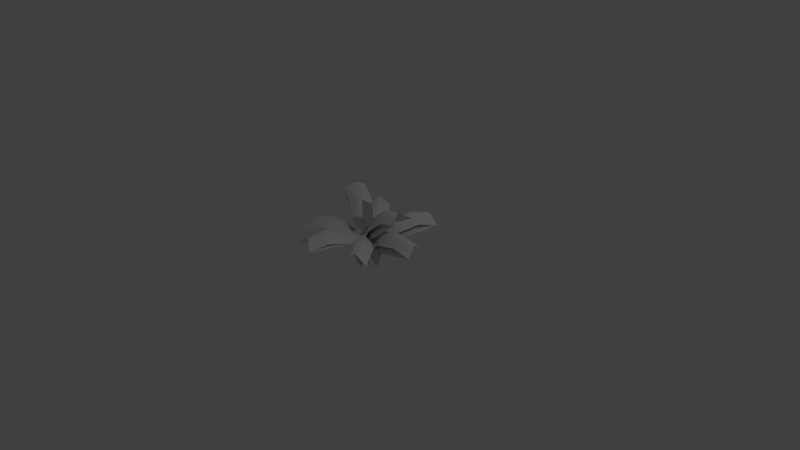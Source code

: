 # Source: TropicFern01.blend  (saved by Blender 2.79.0; exported with 4.5.12 LTS)
import bpy
from mathutils import Matrix  # noqa: F401  (used for matrix-valued properties, if any)

bpy.ops.wm.read_factory_settings(use_empty=True)
scene = bpy.context.scene
scene.name = 'Scene'

# ---- collections
col_collection_1 = bpy.data.collections.new('Collection 1'); scene.collection.children.link(col_collection_1)

# ---- materials (node trees are filled in below, after node groups)
mat_tropicfern01 = bpy.data.materials.new('TropicFern01')
mat_tropicfern01.alpha_threshold = 0.0
mat_tropicfern01.use_transparent_shadow = False
mat_tropicfern01.specular_color = (0.9, 0.9, 0.9)
mat_tropicfern01.roughness = 0.5
mat_tropicfern01.specular_intensity = 10.0
mat_fernsprout01 = bpy.data.materials.new('FernSprout01')
mat_fernsprout01.alpha_threshold = 0.0
mat_fernsprout01.use_transparent_shadow = False
mat_fernsprout01.specular_color = (0.9, 0.9, 0.9)
mat_fernsprout01.roughness = 0.5
mat_fernsprout01.specular_intensity = 10.0

# ---- material node trees

# ---- world
world_world = bpy.data.worlds.new('World'); scene.world = world_world
world_world.color = (0.05088, 0.05088, 0.05088)
world_world.use_sun_shadow = False
world_world.sun_shadow_jitter_overblur = 0.0
world_world.cycles.sampling_method = 'MANUAL'

# ---- cameras
cam_camera = bpy.data.cameras.new('Camera')
cam_camera.clip_end = 100.0
cam_camera.lens = 35.0
cam_camera.sensor_width = 32.0
cam_camera.sensor_height = 18.0
cam_camera.ortho_scale = 7.314
cam_camera.dof.focus_distance = 0.0
cam_camera.dof.aperture_fstop = 128.0

# ---- lights
light_environmentambientlight = bpy.data.lights.new('EnvironmentAmbientLight', 'SUN')
light_environmentambientlight.color = (0.0, 0.0, 0.0)
light_environmentambientlight.transmission_factor = 0.0
light_environmentambientlight.angle = 0.1993
light_environmentambientlight.energy = 1.0
light_environmentambientlight.shadow_buffer_clip_start = 0.5
light_environmentambientlight.shadow_soft_size = 0.1
light_environmentambientlight.shadow_cascade_max_distance = 1000.0
light_lamp = bpy.data.lights.new('Lamp', 'POINT')
light_lamp.transmission_factor = 0.0
light_lamp.cutoff_distance = 30.0
light_lamp.energy = 100.0
light_lamp.shadow_buffer_clip_start = 1.001
light_lamp.shadow_soft_size = 0.1
light_lamp.shadow_maximum_resolution = 0.006
light_lamp.use_absolute_resolution = True

# ---- meshes
me_tropicfern128 = bpy.data.meshes.new('TropicFern128')
me_tropicfern128.from_pydata([(0.0005408, 0.0005399, -0.001335), (0.3447, 0.4912, -0.8509), (0.2107, 0.1765, -0.08994), (-0.000935, 0.001135, -0.0004518), (-0.5357, 0.8545, -0.2589), (0.01209, 0.231, -0.1735), (0.001038, 0.001135, -5.821e-10), (0.595, 0.8545, -3.725e-07), (0.06462, 0.231, 0.1615), (-0.0003304, 0.0005399, 0.001402), (-0.2106, 0.4912, 0.8936), (-0.1945, 0.1765, 0.1211), (-0.000905, 0.0005066, -0.001136), (-0.5753, 0.4699, -0.7296), (0.02423, 0.1676, -0.2344), (0.0008792, 0.0005399, 0.001141), (0.5603, 0.4912, 0.7272), (-0.02878, 0.1765, 0.2273), (-0.001465, 0.0002635, 0.0003883), (-0.9619, 0.3124, 0.2475), (-0.2301, 0.1348, -0.1117), (0.001441, 0.0005399, -4.075e-10), (0.9181, 0.4912, -3.278e-07), (0.1625, 0.1765, 0.1615), (-0.3632, 0.3277, -0.2062), (0.1896, 0.4688, -0.1615), (-0.241, 0.4688, 0.0629), (0.3818, 0.3316, -0.1615), (0.06962, 0.3316, 0.4086), (-0.3817, 0.2632, 0.2584), (0.3609, 0.3316, 0.2038), (-0.006363, 0.3316, -0.4145), (-0.4853, 0.3211, -0.8676), (0.9715, 0.3486, 0.1615), (0.7074, 0.7517, 0.1615), (-0.3801, 0.3486, 0.9086), (-0.5666, 0.7517, -0.4532), (0.465, 0.3486, 0.8681), (0.5144, 0.3486, -0.8398), (-1.028, 0.1542, 0.1064), (0.1621, -0.1449, -0.05426), (-0.1744, -0.1037, 0.0951), (0.1444, -0.1449, 0.0915), (0.1156, -0.1037, -0.1615), (-0.1619, -0.141, 0.06402), (-0.1287, -0.1449, -0.1125), (0.01767, -0.1442, 0.1706), (0.05595, -0.1449, -0.1615), (-0.04776, 0.3338, -9.686e-08), (0.109, 0.3191, -1.043e-07), (0.04092, 0.3191, -0.101), (0.06652, 0.3191, 0.08634), (-0.025, 0.3191, 0.1061), (-0.06576, 0.3164, -0.09638), (0.04301, 0.3338, 0.02078), (-0.1643, 0.293, 0.02938), (-0.7091, 0.7497, -0.1633), (-0.7363, 0.3284, -0.6644), (0.7095, 0.7497, -0.1615), (0.2154, 0.3458, -0.962), (-0.0659, 0.3458, 0.9837), (0.7215, 0.3458, 0.6718), (-0.9428, 0.168, 0.4177), (0.9726, 0.3458, -0.1615), (0.1038, 0.8061, 0.003876), (0.1038, 0.2588, 0.003876), (-0.1151, 0.2588, 0.003876), (-0.1151, 0.8061, 0.003876), (0.06682, 0.229, -0.1615), (-0.1451, 0.1486, 0.1996), (-0.1304, 0.229, 0.1163), (-0.08831, 0.1737, -0.2122), (0.1197, 0.1737, 0.1962), (0.2277, 0.1737, 0.03094), (0.1635, 0.1737, -0.1615), (-0.2268, 0.1749, -0.03122), (-0.09442, -0.1421, 0.1421), (0.1703, -0.1421, 0.009746), (0.0549, -0.1421, 0.1615), (-0.1698, -0.1421, 0.01639), (-0.03185, -0.1017, -0.1948), (0.1134, -0.1017, 0.1615), (-0.06733, -0.158, -0.1407), (0.08908, -0.1483, -0.1392), (-0.289, 0.78, -0.1397), (0.321, 0.78, -2.98e-07), (-0.3991, 0.5343, -0.5165), (0.2403, 0.5493, -0.5933), (-0.7104, 0.4207, 0.1726), (0.6401, 0.5493, -2.98e-07), (-0.1468, 0.5493, 0.6231), (0.3907, 0.5493, 0.5071), (-0.06756, 0.5736, -0.03265), (0.07504, 0.5736, -1.788e-07), (0.3273, 0.477, -2.012e-07), (0.1229, 0.477, -0.3033), (0.1997, 0.477, 0.2592), (-0.07507, 0.477, 0.3185), (-0.4009, 0.4076, 0.08823), (-0.2021, 0.4692, -0.2714), (-0.6913, 0.2763, 0.3428), (0.6946, 0.4039, -0.1615)], [], [(31, 71, 50), (26, 70, 54), (25, 68, 48), (28, 72, 52), (24, 75, 53), (30, 73, 51), (29, 69, 55), (27, 74, 49), (86, 24, 99), (85, 25, 93), (84, 26, 92), (89, 27, 94), (90, 28, 97), (88, 29, 98), (91, 30, 96), (87, 31, 95), (14, 32, 86), (23, 33, 89), (8, 34, 85), (11, 35, 90), (5, 36, 84), (17, 37, 91), (2, 38, 87), (20, 39, 88), (15, 51, 73), (3, 54, 70), (9, 52, 72), (6, 48, 68), (12, 53, 75), (0, 50, 71), (18, 55, 69), (21, 49, 74), (85, 93, 8), (81, 8, 48), (89, 94, 23), (78, 23, 49), (87, 95, 2), (77, 2, 50), (91, 96, 17), (76, 17, 51), (90, 97, 11), (79, 11, 52), (86, 99, 14), (83, 14, 53), (84, 92, 5), (80, 5, 54), (88, 98, 20), (82, 20, 55), (56, 26, 84), (57, 24, 86), (58, 25, 85), (59, 31, 87), (60, 28, 90), (61, 30, 91), (62, 100, 88), (63, 101, 89), (68, 43, 6), (69, 46, 18), (70, 41, 3), (71, 45, 0), (72, 42, 9), (73, 40, 15), (74, 47, 21), (75, 44, 12), (51, 15, 76), (50, 0, 77), (49, 21, 78), (52, 9, 79), (54, 3, 80), (48, 6, 81), (55, 18, 82), (53, 12, 83), (84, 36, 4), (84, 4, 56), (85, 34, 7), (85, 7, 58), (86, 32, 13), (86, 13, 57), (87, 38, 1), (87, 1, 59), (88, 39, 19), (88, 19, 62), (89, 33, 22), (89, 22, 63), (90, 35, 10), (90, 10, 60), (91, 37, 16), (91, 16, 61), (92, 54, 5), (54, 92, 26), (93, 48, 8), (48, 93, 25), (94, 49, 23), (49, 94, 27), (95, 50, 2), (50, 95, 31), (96, 51, 17), (51, 96, 30), (97, 52, 11), (52, 97, 28), (98, 55, 20), (55, 98, 29), (99, 53, 14), (53, 99, 24), (29, 88, 100), (27, 89, 101), (66, 65, 64), (64, 67, 66)])
me_tropicfern128.polygons.foreach_set('use_smooth', [1, 1, 1, 1, 1, 1, 1, 1, 1, 1, 1, 1, 1, 1, 1, 1, 1, 1, 1, 1, 1, 1, 1, 1, 1, 1, 1, 1, 1, 1, 1, 1, 1, 1, 1, 1, 1, 1, 1, 1, 1, 1, 1, 1, 1, 1, 1, 1, 1, 1, 1, 1, 1, 1, 1, 1, 1, 1, 1, 1, 1, 1, 1, 1, 1, 1, 1, 1, 1, 1, 1, 1, 1, 1, 1, 1, 1, 1, 1, 1, 1, 1, 1, 1, 1, 1, 1, 1, 1, 1, 1, 1, 1, 1, 1, 1, 1, 1, 1, 1, 1, 1, 1, 1, 1, 1, 0, 0])
me_tropicfern128.polygons.foreach_set('material_index', [0, 0, 0, 0, 0, 0, 0, 0, 0, 0, 0, 0, 0, 0, 0, 0, 0, 0, 0, 0, 0, 0, 0, 0, 0, 0, 0, 0, 0, 0, 0, 0, 0, 0, 0, 0, 0, 0, 0, 0, 0, 0, 0, 0, 0, 0, 0, 0, 0, 0, 0, 0, 0, 0, 0, 0, 0, 0, 0, 0, 0, 0, 0, 0, 0, 0, 0, 0, 0, 0, 0, 0, 0, 0, 0, 0, 0, 0, 0, 0, 0, 0, 0, 0, 0, 0, 0, 0, 0, 0, 0, 0, 0, 0, 0, 0, 0, 0, 0, 0, 0, 0, 0, 0, 0, 0, 1, 1])
_uv = me_tropicfern128.uv_layers.new(name='geom-TropicFern128-map1')
_uv.uv.foreach_set('vector', [0.447, 0.6413, 0.1998, 0.6413, 0.2087, 0.5, 0.447, 0.6413, 0.1998, 0.6413, 0.2087, 0.5, 0.447, 0.6413, 0.1998, 0.6413, 0.2087, 0.5, 0.447, 0.6413, 0.1998, 0.6413, 0.2087, 0.5, 0.447, 0.6413, 0.1998, 0.6413, 0.2087, 0.5, 0.447, 0.6413, 0.1998, 0.6413, 0.2087, 0.5, 0.447, 0.6413, 0.1998, 0.6413, 0.2087, 0.5, 0.447, 0.6413, 0.1998, 0.6413, 0.2087, 0.5, 0.7513, 0.5, 0.447, 0.6413, 0.4559, 0.5, 0.7513, 0.5, 0.447, 0.6413, 0.4559, 0.5, 0.7513, 0.5, 0.447, 0.6413, 0.4559, 0.5, 0.7513, 0.5, 0.447, 0.6413, 0.4559, 0.5, 0.7513, 0.5, 0.447, 0.6413, 0.4559, 0.5, 0.7513, 0.5, 0.447, 0.6413, 0.4559, 0.5, 0.7513, 0.5, 0.447, 0.6413, 0.4559, 0.5, 0.7513, 0.5, 0.447, 0.6413, 0.4559, 0.5, 0.2, 0.3587, 0.9583, 0.3587, 0.7513, 0.5, 0.2, 0.3587, 0.9583, 0.3587, 0.7513, 0.5, 0.2, 0.3587, 0.9583, 0.3587, 0.7513, 0.5, 0.2, 0.3587, 0.9583, 0.3587, 0.7513, 0.5, 0.2, 0.3587, 0.9583, 0.3587, 0.7513, 0.5, 0.2, 0.3587, 0.9583, 0.3587, 0.7513, 0.5, 0.2, 0.3587, 0.9583, 0.3587, 0.7513, 0.5, 0.2, 0.3587, 0.9583, 0.3587, 0.7513, 0.5, -0.00509, 0.5, 0.2087, 0.5, 0.1998, 0.6413, -0.00509, 0.5, 0.2087, 0.5, 0.1998, 0.6413, -0.00509, 0.5, 0.2087, 0.5, 0.1998, 0.6413, -0.00509, 0.5, 0.2087, 0.5, 0.1998, 0.6413, -0.00509, 0.5, 0.2087, 0.5, 0.1998, 0.6413, -0.00509, 0.5, 0.2087, 0.5, 0.1998, 0.6413, -0.00509, 0.5, 0.2087, 0.5, 0.1998, 0.6413, -0.00509, 0.5, 0.2087, 0.5, 0.1998, 0.6413, 0.7513, 0.5, 0.4559, 0.5, 0.2, 0.3587, -0.01382, 0.3587, 0.2, 0.3587, 0.2087, 0.5, 0.7513, 0.5, 0.4559, 0.5, 0.2, 0.3587, -0.01382, 0.3587, 0.2, 0.3587, 0.2087, 0.5, 0.7513, 0.5, 0.4559, 0.5, 0.2, 0.3587, -0.01382, 0.3587, 0.2, 0.3587, 0.2087, 0.5, 0.7513, 0.5, 0.4559, 0.5, 0.2, 0.3587, -0.01382, 0.3587, 0.2, 0.3587, 0.2087, 0.5, 0.7513, 0.5, 0.4559, 0.5, 0.2, 0.3587, -0.01382, 0.3587, 0.2, 0.3587, 0.2087, 0.5, 0.7513, 0.5, 0.4559, 0.5, 0.2, 0.3587, -0.01382, 0.3587, 0.2, 0.3587, 0.2087, 0.5, 0.7513, 0.5, 0.4559, 0.5, 0.2, 0.3587, -0.01382, 0.3587, 0.2, 0.3587, 0.2087, 0.5, 0.7513, 0.5, 0.4559, 0.5, 0.2, 0.3587, -0.01382, 0.3587, 0.2, 0.3587, 0.2087, 0.5, 0.9581, 0.6413, 0.447, 0.6413, 0.7513, 0.5, 0.9581, 0.6413, 0.447, 0.6413, 0.7513, 0.5, 0.9581, 0.6413, 0.447, 0.6413, 0.7513, 0.5, 0.9581, 0.6413, 0.447, 0.6413, 0.7513, 0.5, 0.9581, 0.6413, 0.447, 0.6413, 0.7513, 0.5, 0.9581, 0.6413, 0.447, 0.6413, 0.7513, 0.5, 0.9581, 0.6413, 0.7424, 0.6413, 0.7513, 0.5, 0.9581, 0.6413, 0.7424, 0.6413, 0.7513, 0.5, 0.1998, 0.6413, -0.01399, 0.6413, -0.00509, 0.5, 0.1998, 0.6413, -0.01399, 0.6413, -0.00509, 0.5, 0.1998, 0.6413, -0.01399, 0.6413, -0.00509, 0.5, 0.1998, 0.6413, -0.01399, 0.6413, -0.00509, 0.5, 0.1998, 0.6413, -0.01399, 0.6413, -0.00509, 0.5, 0.1998, 0.6413, -0.01399, 0.6413, -0.00509, 0.5, 0.1998, 0.6413, -0.01399, 0.6413, -0.00509, 0.5, 0.1998, 0.6413, -0.01399, 0.6413, -0.00509, 0.5, 0.2087, 0.5, -0.00509, 0.5, -0.01382, 0.3587, 0.2087, 0.5, -0.00509, 0.5, -0.01382, 0.3587, 0.2087, 0.5, -0.00509, 0.5, -0.01382, 0.3587, 0.2087, 0.5, -0.00509, 0.5, -0.01382, 0.3587, 0.2087, 0.5, -0.00509, 0.5, -0.01382, 0.3587, 0.2087, 0.5, -0.00509, 0.5, -0.01382, 0.3587, 0.2087, 0.5, -0.00509, 0.5, -0.01382, 0.3587, 0.2087, 0.5, -0.00509, 0.5, -0.01382, 0.3587, 0.7513, 0.5, 0.9583, 0.3587, 0.967, 0.5, 0.7513, 0.5, 0.967, 0.5, 0.9581, 0.6413, 0.7513, 0.5, 0.9583, 0.3587, 0.967, 0.5, 0.7513, 0.5, 0.967, 0.5, 0.9581, 0.6413, 0.7513, 0.5, 0.9583, 0.3587, 0.967, 0.5, 0.7513, 0.5, 0.967, 0.5, 0.9581, 0.6413, 0.7513, 0.5, 0.9583, 0.3587, 0.967, 0.5, 0.7513, 0.5, 0.967, 0.5, 0.9581, 0.6413, 0.7513, 0.5, 0.9583, 0.3587, 0.967, 0.5, 0.7513, 0.5, 0.967, 0.5, 0.9581, 0.6413, 0.7513, 0.5, 0.9583, 0.3587, 0.967, 0.5, 0.7513, 0.5, 0.967, 0.5, 0.9581, 0.6413, 0.7513, 0.5, 0.9583, 0.3587, 0.967, 0.5, 0.7513, 0.5, 0.967, 0.5, 0.9581, 0.6413, 0.7513, 0.5, 0.9583, 0.3587, 0.967, 0.5, 0.7513, 0.5, 0.967, 0.5, 0.9581, 0.6413, 0.4559, 0.5, 0.2087, 0.5, 0.2, 0.3587, 0.2087, 0.5, 0.4559, 0.5, 0.447, 0.6413, 0.4559, 0.5, 0.2087, 0.5, 0.2, 0.3587, 0.2087, 0.5, 0.4559, 0.5, 0.447, 0.6413, 0.4559, 0.5, 0.2087, 0.5, 0.2, 0.3587, 0.2087, 0.5, 0.4559, 0.5, 0.447, 0.6413, 0.4559, 0.5, 0.2087, 0.5, 0.2, 0.3587, 0.2087, 0.5, 0.4559, 0.5, 0.447, 0.6413, 0.4559, 0.5, 0.2087, 0.5, 0.2, 0.3587, 0.2087, 0.5, 0.4559, 0.5, 0.447, 0.6413, 0.4559, 0.5, 0.2087, 0.5, 0.2, 0.3587, 0.2087, 0.5, 0.4559, 0.5, 0.447, 0.6413, 0.4559, 0.5, 0.2087, 0.5, 0.2, 0.3587, 0.2087, 0.5, 0.4559, 0.5, 0.447, 0.6413, 0.4559, 0.5, 0.2087, 0.5, 0.2, 0.3587, 0.2087, 0.5, 0.4559, 0.5, 0.447, 0.6413, 0.447, 0.6413, 0.7513, 0.5, 0.7424, 0.6413, 0.447, 0.6413, 0.7513, 0.5, 0.7424, 0.6413, 0.0004995, 0.0004996, 0.9995, 0.0004995, 0.9995, 0.9995, 0.9995, 0.9995, 0.0005001, 0.9995, 0.0004995, 0.0004996])
_ca = me_tropicfern128.color_attributes.new('geom-TropicFern128-map0', 'BYTE_COLOR', 'CORNER')
_ca.data.foreach_set('color', [0.0, 0.0, 1.0, 1.0, 1.0, 0.001821, 0.001821, 1.0, 0.0, 1.0, 0.0, 1.0, 0.0, 0.0, 1.0, 1.0, 1.0, 0.001821, 0.001821, 1.0, 0.0, 1.0, 0.0, 1.0, 0.0, 0.0, 1.0, 1.0, 1.0, 0.001821, 0.001821, 1.0, 0.0, 1.0, 0.0, 1.0, 0.0, 0.0, 1.0, 1.0, 1.0, 0.001821, 0.001821, 1.0, 0.0, 1.0, 0.0, 1.0, 0.0, 0.0, 1.0, 1.0, 1.0, 0.001821, 0.001821, 1.0, 0.0, 1.0, 0.0, 1.0, 0.0, 0.0, 1.0, 1.0, 1.0, 0.001821, 0.001821, 1.0, 0.0, 1.0, 0.0, 1.0, 0.0, 0.0, 1.0, 1.0, 1.0, 0.001821, 0.001821, 1.0, 0.0, 1.0, 0.0, 1.0, 0.0, 0.0, 1.0, 1.0, 1.0, 0.001821, 0.001821, 1.0, 0.0, 1.0, 0.0, 1.0, 0.0, 1.0, 0.0, 1.0, 0.0, 0.0, 1.0, 1.0, 0.0, 0.8963, 0.003677, 1.0, 0.0, 1.0, 0.0, 1.0, 0.0, 0.0, 1.0, 1.0, 0.0, 0.8963, 0.003677, 1.0, 0.0, 1.0, 0.0, 1.0, 0.0, 0.0, 1.0, 1.0, 0.0, 0.8963, 0.003677, 1.0, 0.0, 1.0, 0.0, 1.0, 0.0, 0.0, 1.0, 1.0, 0.0, 0.8963, 0.003677, 1.0, 0.0, 1.0, 0.0, 1.0, 0.0, 0.0, 1.0, 1.0, 0.0, 0.8963, 0.003677, 1.0, 0.0, 1.0, 0.0, 1.0, 0.0, 0.0, 1.0, 1.0, 0.0, 0.8963, 0.003677, 1.0, 0.0, 1.0, 0.0, 1.0, 0.0, 0.0, 1.0, 1.0, 0.0, 0.8963, 0.003677, 1.0, 0.0, 1.0, 0.0, 1.0, 0.0, 0.0, 1.0, 1.0, 0.0, 0.8963, 0.003677, 1.0, 0.0, 0.0, 1.0, 1.0, 0.0, 0.0, 1.0, 1.0, 0.0, 1.0, 0.0, 1.0, 0.0, 0.0, 1.0, 1.0, 0.0, 0.0, 1.0, 1.0, 0.0, 1.0, 0.0, 1.0, 0.0, 0.0, 1.0, 1.0, 0.0, 0.0, 1.0, 1.0, 0.0, 1.0, 0.0, 1.0, 0.0, 0.0, 1.0, 1.0, 0.0, 0.0, 1.0, 1.0, 0.0, 1.0, 0.0, 1.0, 0.0, 0.0, 1.0, 1.0, 0.0, 0.0, 1.0, 1.0, 0.0, 1.0, 0.0, 1.0, 0.0, 0.0, 1.0, 1.0, 0.0, 0.0, 1.0, 1.0, 0.0, 1.0, 0.0, 1.0, 0.0, 0.0, 1.0, 1.0, 0.0, 0.0, 1.0, 1.0, 0.0, 1.0, 0.0, 1.0, 0.0, 0.0, 1.0, 1.0, 0.0, 0.0, 1.0, 1.0, 0.0, 1.0, 0.0, 1.0, 1.0, 0.0, 0.0, 1.0, 0.0, 1.0, 0.0, 1.0, 1.0, 0.001821, 0.001821, 1.0, 1.0, 0.0, 0.0, 1.0, 0.0, 1.0, 0.0, 1.0, 1.0, 0.001821, 0.001821, 1.0, 1.0, 0.0, 0.0, 1.0, 0.0, 1.0, 0.0, 1.0, 1.0, 0.001821, 0.001821, 1.0, 1.0, 0.0, 0.0, 1.0, 0.0, 1.0, 0.0, 1.0, 1.0, 0.001821, 0.001821, 1.0, 1.0, 0.0, 0.0, 1.0, 0.0, 1.0, 0.0, 1.0, 1.0, 0.001821, 0.001821, 1.0, 1.0, 0.0, 0.0, 1.0, 0.0, 1.0, 0.0, 1.0, 1.0, 0.001821, 0.001821, 1.0, 1.0, 0.0, 0.0, 1.0, 0.0, 1.0, 0.0, 1.0, 1.0, 0.001821, 0.001821, 1.0, 1.0, 0.0, 0.0, 1.0, 0.0, 1.0, 0.0, 1.0, 1.0, 0.001821, 0.001821, 1.0, 0.0, 1.0, 0.0, 1.0, 0.0, 0.8963, 0.003677, 1.0, 0.0, 0.0, 1.0, 1.0, 1.0, 0.0, 0.0, 1.0, 0.0, 0.0, 1.0, 1.0, 0.0, 1.0, 0.0, 1.0, 0.0, 1.0, 0.0, 1.0, 0.0, 0.8963, 0.003677, 1.0, 0.0, 0.0, 1.0, 1.0, 1.0, 0.0, 0.0, 1.0, 0.0, 0.0, 1.0, 1.0, 0.0, 1.0, 0.0, 1.0, 0.0, 1.0, 0.0, 1.0, 0.0, 0.8963, 0.003677, 1.0, 0.0, 0.0, 1.0, 1.0, 1.0, 0.0, 0.0, 1.0, 0.0, 0.0, 1.0, 1.0, 0.0, 1.0, 0.0, 1.0, 0.0, 1.0, 0.0, 1.0, 0.0, 0.8963, 0.003677, 1.0, 0.0, 0.0, 1.0, 1.0, 1.0, 0.0, 0.0, 1.0, 0.0, 0.0, 1.0, 1.0, 0.0, 1.0, 0.0, 1.0, 0.0, 1.0, 0.0, 1.0, 0.0, 0.8963, 0.003677, 1.0, 0.0, 0.0, 1.0, 1.0, 1.0, 0.0, 0.0, 1.0, 0.0, 0.0, 1.0, 1.0, 0.0, 1.0, 0.0, 1.0, 0.0, 1.0, 0.0, 1.0, 0.0, 0.8963, 0.003677, 1.0, 0.0, 0.0, 1.0, 1.0, 1.0, 0.0, 0.0, 1.0, 0.0, 0.0, 1.0, 1.0, 0.0, 1.0, 0.0, 1.0, 0.0, 1.0, 0.0, 1.0, 0.0, 0.8963, 0.003677, 1.0, 0.0, 0.0, 1.0, 1.0, 1.0, 0.0, 0.0, 1.0, 0.0, 0.0, 1.0, 1.0, 0.0, 1.0, 0.0, 1.0, 0.0, 1.0, 0.0, 1.0, 0.0, 0.8963, 0.003677, 1.0, 0.0, 0.0, 1.0, 1.0, 1.0, 0.0, 0.0, 1.0, 0.0, 0.0, 1.0, 1.0, 0.0, 1.0, 0.0, 1.0, 0.0, 0.0, 1.0, 1.0, 0.0, 0.0, 1.0, 1.0, 0.0, 1.0, 0.0, 1.0, 0.0, 0.0, 1.0, 1.0, 0.0, 0.0, 1.0, 1.0, 0.0, 1.0, 0.0, 1.0, 0.0, 0.0, 1.0, 1.0, 0.0, 0.0, 1.0, 1.0, 0.0, 1.0, 0.0, 1.0, 0.0, 0.0, 1.0, 1.0, 0.0, 0.0, 1.0, 1.0, 0.0, 1.0, 0.0, 1.0, 0.0, 0.0, 1.0, 1.0, 0.0, 0.0, 1.0, 1.0, 0.0, 1.0, 0.0, 1.0, 0.0, 0.0, 1.0, 1.0, 0.0, 0.0, 1.0, 1.0, 0.0, 1.0, 0.0, 1.0, 0.0, 0.0, 1.0, 1.0, 0.0, 0.0, 1.0, 1.0, 0.0, 1.0, 0.0, 1.0, 0.0, 0.0, 1.0, 1.0, 0.0, 0.0, 1.0, 1.0, 0.0, 1.0, 0.0, 1.0, 1.0, 0.001821, 0.001821, 1.0, 1.0, 0.0, 0.0, 1.0, 1.0, 0.0, 0.0, 1.0, 1.0, 0.001821, 0.001821, 1.0, 1.0, 0.0, 0.0, 1.0, 1.0, 0.0, 0.0, 1.0, 1.0, 0.001821, 0.001821, 1.0, 1.0, 0.0, 0.0, 1.0, 1.0, 0.0, 0.0, 1.0, 1.0, 0.001821, 0.001821, 1.0, 1.0, 0.0, 0.0, 1.0, 1.0, 0.0, 0.0, 1.0, 1.0, 0.001821, 0.001821, 1.0, 1.0, 0.0, 0.0, 1.0, 1.0, 0.0, 0.0, 1.0, 1.0, 0.001821, 0.001821, 1.0, 1.0, 0.0, 0.0, 1.0, 1.0, 0.0, 0.0, 1.0, 1.0, 0.001821, 0.001821, 1.0, 1.0, 0.0, 0.0, 1.0, 1.0, 0.0, 0.0, 1.0, 1.0, 0.001821, 0.001821, 1.0, 1.0, 0.0, 0.0, 1.0, 1.0, 0.0, 0.0, 1.0, 0.0, 1.0, 0.0, 1.0, 1.0, 0.0, 0.0, 1.0, 1.0, 0.0, 0.0, 1.0, 0.0, 1.0, 0.0, 1.0, 1.0, 0.0, 0.0, 1.0, 1.0, 0.0, 0.0, 1.0, 0.0, 1.0, 0.0, 1.0, 1.0, 0.0, 0.0, 1.0, 1.0, 0.0, 0.0, 1.0, 0.0, 1.0, 0.0, 1.0, 1.0, 0.0, 0.0, 1.0, 1.0, 0.0, 0.0, 1.0, 0.0, 1.0, 0.0, 1.0, 1.0, 0.0, 0.0, 1.0, 1.0, 0.0, 0.0, 1.0, 0.0, 1.0, 0.0, 1.0, 1.0, 0.0, 0.0, 1.0, 1.0, 0.0, 0.0, 1.0, 0.0, 1.0, 0.0, 1.0, 1.0, 0.0, 0.0, 1.0, 1.0, 0.0, 0.0, 1.0, 0.0, 1.0, 0.0, 1.0, 1.0, 0.0, 0.0, 1.0, 1.0, 0.0, 0.0, 1.0, 0.0, 1.0, 0.0, 1.0, 0.0, 0.0, 1.0, 1.0, 0.0003035, 0.6172, 0.0319, 1.0, 0.0, 1.0, 0.0, 1.0, 0.0003035, 0.6172, 0.0319, 1.0, 0.0, 0.0, 1.0, 1.0, 0.0, 1.0, 0.0, 1.0, 0.0, 0.0, 1.0, 1.0, 0.0003035, 0.6172, 0.0319, 1.0, 0.0, 1.0, 0.0, 1.0, 0.0003035, 0.6172, 0.0319, 1.0, 0.0, 0.0, 1.0, 1.0, 0.0, 1.0, 0.0, 1.0, 0.0, 0.0, 1.0, 1.0, 0.0003035, 0.6172, 0.0319, 1.0, 0.0, 1.0, 0.0, 1.0, 0.0003035, 0.6172, 0.0319, 1.0, 0.0, 0.0, 1.0, 1.0, 0.0, 1.0, 0.0, 1.0, 0.0, 0.0, 1.0, 1.0, 0.0003035, 0.6172, 0.0319, 1.0, 0.0, 1.0, 0.0, 1.0, 0.0003035, 0.6172, 0.0319, 1.0, 0.0, 0.0, 1.0, 1.0, 0.0, 1.0, 0.0, 1.0, 0.0, 0.0, 1.0, 1.0, 0.0003035, 0.6172, 0.0319, 1.0, 0.0, 1.0, 0.0, 1.0, 0.0003035, 0.6172, 0.0319, 1.0, 0.0, 0.0, 1.0, 1.0, 0.0, 1.0, 0.0, 1.0, 0.0, 0.0, 1.0, 1.0, 0.0003035, 0.6172, 0.0319, 1.0, 0.0, 1.0, 0.0, 1.0, 0.0003035, 0.6172, 0.0319, 1.0, 0.0, 0.0, 1.0, 1.0, 0.0, 1.0, 0.0, 1.0, 0.0, 0.0, 1.0, 1.0, 0.0003035, 0.6172, 0.0319, 1.0, 0.0, 1.0, 0.0, 1.0, 0.0003035, 0.6172, 0.0319, 1.0, 0.0, 0.0, 1.0, 1.0, 0.0, 1.0, 0.0, 1.0, 0.0, 0.0, 1.0, 1.0, 0.0003035, 0.6172, 0.0319, 1.0, 0.0, 1.0, 0.0, 1.0, 0.0003035, 0.6172, 0.0319, 1.0, 0.0, 0.0, 1.0, 1.0, 0.0, 0.8963, 0.003677, 1.0, 0.0, 1.0, 0.0, 1.0, 0.0, 0.0, 1.0, 1.0, 0.0, 1.0, 0.0, 1.0, 0.0, 0.8963, 0.003677, 1.0, 0.0, 0.0, 1.0, 1.0, 0.0, 0.8963, 0.003677, 1.0, 0.0, 1.0, 0.0, 1.0, 0.0, 0.0, 1.0, 1.0, 0.0, 1.0, 0.0, 1.0, 0.0, 0.8963, 0.003677, 1.0, 0.0, 0.0, 1.0, 1.0, 0.0, 0.8963, 0.003677, 1.0, 0.0, 1.0, 0.0, 1.0, 0.0, 0.0, 1.0, 1.0, 0.0, 1.0, 0.0, 1.0, 0.0, 0.8963, 0.003677, 1.0, 0.0, 0.0, 1.0, 1.0, 0.0, 0.8963, 0.003677, 1.0, 0.0, 1.0, 0.0, 1.0, 0.0, 0.0, 1.0, 1.0, 0.0, 1.0, 0.0, 1.0, 0.0, 0.8963, 0.003677, 1.0, 0.0, 0.0, 1.0, 1.0, 0.0, 0.8963, 0.003677, 1.0, 0.0, 1.0, 0.0, 1.0, 0.0, 0.0, 1.0, 1.0, 0.0, 1.0, 0.0, 1.0, 0.0, 0.8963, 0.003677, 1.0, 0.0, 0.0, 1.0, 1.0, 0.0, 0.8963, 0.003677, 1.0, 0.0, 1.0, 0.0, 1.0, 0.0, 0.0, 1.0, 1.0, 0.0, 1.0, 0.0, 1.0, 0.0, 0.8963, 0.003677, 1.0, 0.0, 0.0, 1.0, 1.0, 0.0, 0.8963, 0.003677, 1.0, 0.0, 1.0, 0.0, 1.0, 0.0, 0.0, 1.0, 1.0, 0.0, 1.0, 0.0, 1.0, 0.0, 0.8963, 0.003677, 1.0, 0.0, 0.0, 1.0, 1.0, 0.0, 0.8963, 0.003677, 1.0, 0.0, 1.0, 0.0, 1.0, 0.0, 0.0, 1.0, 1.0, 0.0, 1.0, 0.0, 1.0, 0.0, 0.8963, 0.003677, 1.0, 0.0, 0.0, 1.0, 1.0, 0.0, 0.0, 1.0, 1.0, 0.0, 1.0, 0.0, 1.0, 0.0, 0.0, 1.0, 1.0, 0.0, 0.0, 1.0, 1.0, 0.0, 1.0, 0.0, 1.0, 0.0, 0.0, 1.0, 1.0, 1.0, 1.0, 1.0, 1.0, 1.0, 1.0, 1.0, 1.0, 1.0, 1.0, 1.0, 1.0, 1.0, 1.0, 1.0, 1.0, 1.0, 1.0, 1.0, 1.0, 1.0, 1.0, 1.0, 1.0])
me_tropicfern128.materials.append(mat_tropicfern01)
me_tropicfern128.materials.append(mat_fernsprout01)
me_tropicfern128.use_remesh_preserve_volume = False
me_tropicfern128.use_remesh_preserve_attributes = False
me_tropicfern128.use_mirror_vertex_groups = False
me_tropicfern128.update()
me_tropicfern256 = bpy.data.meshes.new('TropicFern256')
me_tropicfern256.from_pydata([(-0.03185, -0.1017, -0.1948), (0.01209, 0.231, -0.1735), (-0.09848, 0.4708, -0.227), (-0.3199, 0.6772, -0.334), (-0.5666, 0.7517, -0.4532), (-0.01242, -0.04624, -0.09569), (0.03152, 0.2865, -0.07445), (-0.07905, 0.5262, -0.1279), (-0.3005, 0.7327, -0.2349), (-0.5472, 0.8071, -0.3541), (-0.000935, 0.001135, -0.0004518), (0.04301, 0.3338, 0.02078), (-0.06756, 0.5736, -0.03265), (-0.289, 0.78, -0.1397), (-0.5357, 0.8545, -0.2589), (-0.08861, -0.05225, 0.04686), (-0.04467, 0.2804, 0.0681), (-0.1552, 0.5202, 0.01466), (-0.3767, 0.7267, -0.09235), (-0.6234, 0.8011, -0.2116), (-0.1744, -0.1037, 0.0951), (-0.1304, 0.229, 0.1163), (-0.241, 0.4688, 0.0629), (-0.4624, 0.6752, -0.04411), (-0.7091, 0.7497, -0.1633), (0.08908, -0.1483, -0.1392), (0.02423, 0.1676, -0.2344), (-0.1122, 0.3204, -0.4094), (-0.3091, 0.3855, -0.6545), (-0.4853, 0.3211, -0.8676), (0.04547, -0.06824, -0.06873), (-0.01938, 0.2476, -0.164), (-0.1558, 0.4004, -0.339), (-0.3528, 0.4655, -0.5841), (-0.5289, 0.4012, -0.7972), (-0.000905, 0.0005066, -0.001136), (-0.06576, 0.3164, -0.09638), (-0.2021, 0.4692, -0.2714), (-0.3991, 0.5343, -0.5165), (-0.5753, 0.4699, -0.7296), (-0.08175, -0.07161, 0.0311), (-0.1466, 0.2443, -0.06414), (-0.283, 0.3971, -0.2392), (-0.48, 0.4622, -0.4842), (-0.6562, 0.3978, -0.6974), (-0.1619, -0.141, 0.06402), (-0.2268, 0.1749, -0.03122), (-0.3632, 0.3277, -0.2062), (-0.5602, 0.3928, -0.4513), (-0.7363, 0.3284, -0.6644), (0.1703, -0.1421, 0.009746), (0.2107, 0.1765, -0.08994), (0.2926, 0.3344, -0.2922), (0.4101, 0.4067, -0.5822), (0.5144, 0.3486, -0.8398), (0.08463, -0.06518, 0.00615), (0.125, 0.2534, -0.09354), (0.207, 0.4113, -0.2958), (0.3244, 0.4836, -0.5858), (0.4288, 0.4255, -0.8434), (0.0005408, 0.0005399, -0.001335), (0.04092, 0.3191, -0.101), (0.1229, 0.477, -0.3033), (0.2403, 0.5493, -0.5933), (0.3447, 0.4912, -0.8509), (-0.06388, -0.07351, -0.05738), (-0.0235, 0.2451, -0.1571), (0.05844, 0.403, -0.3594), (0.1759, 0.4752, -0.6493), (0.2802, 0.4172, -0.9069), (-0.1287, -0.1449, -0.1125), (-0.08831, 0.1737, -0.2122), (-0.006363, 0.3316, -0.4145), (0.1111, 0.4039, -0.7045), (0.2154, 0.3458, -0.962), (0.1134, -0.1017, 0.1615), (0.06462, 0.231, 0.1615), (0.1874, 0.4708, 0.1615), (0.4334, 0.6772, 0.1615), (0.7074, 0.7517, 0.1615), (0.05282, -0.04624, 0.08075), (0.004019, 0.2865, 0.08075), (0.1268, 0.5262, 0.08075), (0.3728, 0.7327, 0.08075), (0.6467, 0.8071, 0.08075), (0.001038, 0.001135, -5.821e-10), (-0.04776, 0.3338, -9.686e-08), (0.07504, 0.5736, -1.788e-07), (0.321, 0.78, -2.98e-07), (0.595, 0.8545, -3.725e-07), (0.05939, -0.05225, -0.08075), (0.01059, 0.2804, -0.08075), (0.1334, 0.5202, -0.08075), (0.3793, 0.7267, -0.08075), (0.6533, 0.8011, -0.08075), (0.1156, -0.1037, -0.1615), (0.06682, 0.229, -0.1615), (0.1896, 0.4688, -0.1615), (0.4356, 0.6752, -0.1615), (0.7095, 0.7497, -0.1615), (0.0549, -0.1421, 0.1615), (0.1625, 0.1765, 0.1615), (0.3807, 0.3344, 0.1615), (0.6936, 0.4067, 0.1615), (0.9715, 0.3486, 0.1615), (0.02607, -0.06518, 0.08075), (0.1336, 0.2534, 0.08075), (0.3519, 0.4113, 0.08075), (0.6648, 0.4836, 0.08075), (0.9427, 0.4255, 0.08075), (0.001441, 0.0005399, -4.075e-10), (0.109, 0.3191, -1.043e-07), (0.3273, 0.477, -2.012e-07), (0.6401, 0.5493, -2.98e-07), (0.9181, 0.4912, -3.278e-07), (0.0292, -0.07351, -0.08075), (0.1368, 0.2451, -0.08075), (0.355, 0.403, -0.08075), (0.6679, 0.4752, -0.08075), (0.9458, 0.4172, -0.08075), (0.05595, -0.1449, -0.1615), (0.1635, 0.1737, -0.1615), (0.3818, 0.3316, -0.1615), (0.6946, 0.4039, -0.1615), (0.9726, 0.3458, -0.1615), (-0.09442, -0.1421, 0.1421), (-0.02878, 0.1765, 0.2273), (0.1044, 0.3344, 0.4002), (0.2954, 0.4067, 0.648), (0.465, 0.3486, 0.8681), (-0.04805, -0.06518, 0.06994), (0.01759, 0.2534, 0.1551), (0.1508, 0.4113, 0.328), (0.3418, 0.4836, 0.5759), (0.5114, 0.4255, 0.796), (0.0008792, 0.0005399, 0.001141), (0.06652, 0.3191, 0.08634), (0.1997, 0.477, 0.2592), (0.3907, 0.5493, 0.5071), (0.5603, 0.4912, 0.7272), (0.08179, -0.07351, -0.02616), (0.1474, 0.2451, 0.05904), (0.2807, 0.403, 0.2319), (0.4716, 0.4752, 0.4798), (0.6412, 0.4172, 0.6999), (0.1621, -0.1449, -0.05426), (0.2277, 0.1737, 0.03094), (0.3609, 0.3316, 0.2038), (0.5519, 0.4039, 0.4517), (0.7215, 0.3458, 0.6718), (-0.1698, -0.1421, 0.01639), (-0.1945, 0.1765, 0.1211), (-0.2445, 0.3344, 0.3335), (-0.3163, 0.4067, 0.638), (-0.3801, 0.3486, 0.9086), (-0.08458, -0.06518, 0.006854), (-0.1093, 0.2534, 0.1115), (-0.1593, 0.4113, 0.324), (-0.2311, 0.4836, 0.6285), (-0.2948, 0.4255, 0.899), (-0.0003304, 0.0005399, 0.001402), (-0.025, 0.3191, 0.1061), (-0.07507, 0.477, 0.3185), (-0.1468, 0.5493, 0.6231), (-0.2106, 0.4912, 0.8936), (0.0719, -0.07351, 0.04694), (0.04723, 0.2451, 0.1516), (-0.002841, 0.403, 0.3641), (-0.07461, 0.4752, 0.6686), (-0.1384, 0.4172, 0.9391), (0.1444, -0.1449, 0.0915), (0.1197, 0.1737, 0.1962), (0.06962, 0.3316, 0.4086), (-0.002144, 0.4039, 0.7132), (-0.0659, 0.3458, 0.9837), (-0.06733, -0.158, -0.1407), (-0.2301, 0.1348, -0.1117), (-0.4667, 0.2494, -0.05289), (-0.7763, 0.2625, 0.03146), (-1.028, 0.1542, 0.1064), (-0.03349, -0.07296, -0.07073), (-0.1963, 0.2198, -0.04174), (-0.4329, 0.3344, 0.0171), (-0.7424, 0.3475, 0.1014), (-0.994, 0.2391, 0.1764), (-0.001465, 0.0002635, 0.0003883), (-0.1643, 0.293, 0.02938), (-0.4009, 0.4076, 0.08823), (-0.7104, 0.4207, 0.1726), (-0.9619, 0.3124, 0.2475), (0.007884, -0.07337, 0.08563), (-0.1549, 0.2194, 0.1146), (-0.3915, 0.334, 0.1735), (-0.7011, 0.3471, 0.2578), (-0.9526, 0.2387, 0.3327), (0.01767, -0.1442, 0.1706), (-0.1451, 0.1486, 0.1996), (-0.3817, 0.2632, 0.2584), (-0.6913, 0.2763, 0.3428), (-0.9428, 0.168, 0.4177), (-0.1151, 0.2588, 0.003876), (0.1038, 0.2588, 0.003876), (-0.1151, 0.8061, 0.003876), (0.1038, 0.8061, 0.003876)], [], [(0, 1, 6), (6, 5, 0), (1, 2, 7), (7, 6, 1), (2, 3, 8), (8, 7, 2), (3, 4, 9), (9, 8, 3), (5, 6, 11), (11, 10, 5), (6, 7, 12), (12, 11, 6), (7, 8, 13), (13, 12, 7), (8, 9, 14), (14, 13, 8), (10, 11, 16), (16, 15, 10), (11, 12, 17), (17, 16, 11), (12, 13, 18), (18, 17, 12), (13, 14, 19), (19, 18, 13), (15, 16, 21), (21, 20, 15), (16, 17, 22), (22, 21, 16), (17, 18, 23), (23, 22, 17), (18, 19, 24), (24, 23, 18), (25, 26, 31), (31, 30, 25), (26, 27, 32), (32, 31, 26), (27, 28, 33), (33, 32, 27), (28, 29, 34), (34, 33, 28), (30, 31, 36), (36, 35, 30), (31, 32, 37), (37, 36, 31), (32, 33, 38), (38, 37, 32), (33, 34, 39), (39, 38, 33), (35, 36, 41), (41, 40, 35), (36, 37, 42), (42, 41, 36), (37, 38, 43), (43, 42, 37), (38, 39, 44), (44, 43, 38), (40, 41, 46), (46, 45, 40), (41, 42, 47), (47, 46, 41), (42, 43, 48), (48, 47, 42), (43, 44, 49), (49, 48, 43), (50, 51, 56), (56, 55, 50), (51, 52, 57), (57, 56, 51), (52, 53, 58), (58, 57, 52), (53, 54, 59), (59, 58, 53), (55, 56, 61), (61, 60, 55), (56, 57, 62), (62, 61, 56), (57, 58, 63), (63, 62, 57), (58, 59, 64), (64, 63, 58), (60, 61, 66), (66, 65, 60), (61, 62, 67), (67, 66, 61), (62, 63, 68), (68, 67, 62), (63, 64, 69), (69, 68, 63), (65, 66, 71), (71, 70, 65), (66, 67, 72), (72, 71, 66), (67, 68, 73), (73, 72, 67), (68, 69, 74), (74, 73, 68), (75, 76, 81), (81, 80, 75), (76, 77, 82), (82, 81, 76), (77, 78, 83), (83, 82, 77), (78, 79, 84), (84, 83, 78), (80, 81, 86), (86, 85, 80), (81, 82, 87), (87, 86, 81), (82, 83, 88), (88, 87, 82), (83, 84, 89), (89, 88, 83), (85, 86, 91), (91, 90, 85), (86, 87, 92), (92, 91, 86), (87, 88, 93), (93, 92, 87), (88, 89, 94), (94, 93, 88), (90, 91, 96), (96, 95, 90), (91, 92, 97), (97, 96, 91), (92, 93, 98), (98, 97, 92), (93, 94, 99), (99, 98, 93), (100, 101, 106), (106, 105, 100), (101, 102, 107), (107, 106, 101), (102, 103, 108), (108, 107, 102), (103, 104, 109), (109, 108, 103), (105, 106, 111), (111, 110, 105), (106, 107, 112), (112, 111, 106), (107, 108, 113), (113, 112, 107), (108, 109, 114), (114, 113, 108), (110, 111, 116), (116, 115, 110), (111, 112, 117), (117, 116, 111), (112, 113, 118), (118, 117, 112), (113, 114, 119), (119, 118, 113), (115, 116, 121), (121, 120, 115), (116, 117, 122), (122, 121, 116), (117, 118, 123), (123, 122, 117), (118, 119, 124), (124, 123, 118), (125, 126, 131), (131, 130, 125), (126, 127, 132), (132, 131, 126), (127, 128, 133), (133, 132, 127), (128, 129, 134), (134, 133, 128), (130, 131, 136), (136, 135, 130), (131, 132, 137), (137, 136, 131), (132, 133, 138), (138, 137, 132), (133, 134, 139), (139, 138, 133), (135, 136, 141), (141, 140, 135), (136, 137, 142), (142, 141, 136), (137, 138, 143), (143, 142, 137), (138, 139, 144), (144, 143, 138), (140, 141, 146), (146, 145, 140), (141, 142, 147), (147, 146, 141), (142, 143, 148), (148, 147, 142), (143, 144, 149), (149, 148, 143), (150, 151, 156), (156, 155, 150), (151, 152, 157), (157, 156, 151), (152, 153, 158), (158, 157, 152), (153, 154, 159), (159, 158, 153), (155, 156, 161), (161, 160, 155), (156, 157, 162), (162, 161, 156), (157, 158, 163), (163, 162, 157), (158, 159, 164), (164, 163, 158), (160, 161, 166), (166, 165, 160), (161, 162, 167), (167, 166, 161), (162, 163, 168), (168, 167, 162), (163, 164, 169), (169, 168, 163), (165, 166, 171), (171, 170, 165), (166, 167, 172), (172, 171, 166), (167, 168, 173), (173, 172, 167), (168, 169, 174), (174, 173, 168), (175, 176, 181), (181, 180, 175), (176, 177, 182), (182, 181, 176), (177, 178, 183), (183, 182, 177), (178, 179, 184), (184, 183, 178), (180, 181, 186), (186, 185, 180), (181, 182, 187), (187, 186, 181), (182, 183, 188), (188, 187, 182), (183, 184, 189), (189, 188, 183), (185, 186, 191), (191, 190, 185), (186, 187, 192), (192, 191, 186), (187, 188, 193), (193, 192, 187), (188, 189, 194), (194, 193, 188), (190, 191, 196), (196, 195, 190), (191, 192, 197), (197, 196, 191), (192, 193, 198), (198, 197, 192), (193, 194, 199), (199, 198, 193), (200, 201, 203), (203, 202, 200)])
me_tropicfern256.polygons.foreach_set('use_smooth', [1, 1, 1, 1, 1, 1, 1, 1, 1, 1, 1, 1, 1, 1, 1, 1, 1, 1, 1, 1, 1, 1, 1, 1, 1, 1, 1, 1, 1, 1, 1, 1, 1, 1, 1, 1, 1, 1, 1, 1, 1, 1, 1, 1, 1, 1, 1, 1, 1, 1, 1, 1, 1, 1, 1, 1, 1, 1, 1, 1, 1, 1, 1, 1, 1, 1, 1, 1, 1, 1, 1, 1, 1, 1, 1, 1, 1, 1, 1, 1, 1, 1, 1, 1, 1, 1, 1, 1, 1, 1, 1, 1, 1, 1, 1, 1, 1, 1, 1, 1, 1, 1, 1, 1, 1, 1, 1, 1, 1, 1, 1, 1, 1, 1, 1, 1, 1, 1, 1, 1, 1, 1, 1, 1, 1, 1, 1, 1, 1, 1, 1, 1, 1, 1, 1, 1, 1, 1, 1, 1, 1, 1, 1, 1, 1, 1, 1, 1, 1, 1, 1, 1, 1, 1, 1, 1, 1, 1, 1, 1, 1, 1, 1, 1, 1, 1, 1, 1, 1, 1, 1, 1, 1, 1, 1, 1, 1, 1, 1, 1, 1, 1, 1, 1, 1, 1, 1, 1, 1, 1, 1, 1, 1, 1, 1, 1, 1, 1, 1, 1, 1, 1, 1, 1, 1, 1, 1, 1, 1, 1, 1, 1, 1, 1, 1, 1, 1, 1, 1, 1, 1, 1, 1, 1, 1, 1, 1, 1, 1, 1, 1, 1, 1, 1, 1, 1, 1, 1, 1, 1, 1, 1, 1, 1, 1, 1, 1, 1, 1, 1, 1, 1, 1, 1, 1, 1, 0, 0])
me_tropicfern256.polygons.foreach_set('material_index', [0, 0, 0, 0, 0, 0, 0, 0, 0, 0, 0, 0, 0, 0, 0, 0, 0, 0, 0, 0, 0, 0, 0, 0, 0, 0, 0, 0, 0, 0, 0, 0, 0, 0, 0, 0, 0, 0, 0, 0, 0, 0, 0, 0, 0, 0, 0, 0, 0, 0, 0, 0, 0, 0, 0, 0, 0, 0, 0, 0, 0, 0, 0, 0, 0, 0, 0, 0, 0, 0, 0, 0, 0, 0, 0, 0, 0, 0, 0, 0, 0, 0, 0, 0, 0, 0, 0, 0, 0, 0, 0, 0, 0, 0, 0, 0, 0, 0, 0, 0, 0, 0, 0, 0, 0, 0, 0, 0, 0, 0, 0, 0, 0, 0, 0, 0, 0, 0, 0, 0, 0, 0, 0, 0, 0, 0, 0, 0, 0, 0, 0, 0, 0, 0, 0, 0, 0, 0, 0, 0, 0, 0, 0, 0, 0, 0, 0, 0, 0, 0, 0, 0, 0, 0, 0, 0, 0, 0, 0, 0, 0, 0, 0, 0, 0, 0, 0, 0, 0, 0, 0, 0, 0, 0, 0, 0, 0, 0, 0, 0, 0, 0, 0, 0, 0, 0, 0, 0, 0, 0, 0, 0, 0, 0, 0, 0, 0, 0, 0, 0, 0, 0, 0, 0, 0, 0, 0, 0, 0, 0, 0, 0, 0, 0, 0, 0, 0, 0, 0, 0, 0, 0, 0, 0, 0, 0, 0, 0, 0, 0, 0, 0, 0, 0, 0, 0, 0, 0, 0, 0, 0, 0, 0, 0, 0, 0, 0, 0, 0, 0, 0, 0, 0, 0, 0, 0, 1, 1])
_uv = me_tropicfern256.uv_layers.new(name='geom-TropicFern256-map1')
_uv.uv.foreach_set('vector', [-0.01382, 0.3587, 0.2, 0.3587, 0.2047, 0.4294, 0.2047, 0.4294, -0.009112, 0.4294, -0.01382, 0.3587, 0.2, 0.3587, 0.4471, 0.3587, 0.4518, 0.4294, 0.4518, 0.4294, 0.2047, 0.4294, 0.2, 0.3587, 0.4471, 0.3587, 0.7425, 0.3587, 0.7472, 0.4294, 0.7472, 0.4294, 0.4518, 0.4294, 0.4471, 0.3587, 0.7425, 0.3587, 0.9583, 0.3587, 0.963, 0.4294, 0.963, 0.4294, 0.7472, 0.4294, 0.7425, 0.3587, -0.009112, 0.4294, 0.2047, 0.4294, 0.2087, 0.5, 0.2087, 0.5, -0.00509, 0.5, -0.009112, 0.4294, 0.2047, 0.4294, 0.4518, 0.4294, 0.4559, 0.5, 0.4559, 0.5, 0.2087, 0.5, 0.2047, 0.4294, 0.4518, 0.4294, 0.7472, 0.4294, 0.7513, 0.5, 0.7513, 0.5, 0.4559, 0.5, 0.4518, 0.4294, 0.7472, 0.4294, 0.963, 0.4294, 0.967, 0.5, 0.967, 0.5, 0.7513, 0.5, 0.7472, 0.4294, -0.00509, 0.5, 0.2087, 0.5, 0.2042, 0.5706, 0.2042, 0.5706, -0.009623, 0.5706, -0.00509, 0.5, 0.2087, 0.5, 0.4559, 0.5, 0.4513, 0.5706, 0.4513, 0.5706, 0.2042, 0.5706, 0.2087, 0.5, 0.4559, 0.5, 0.7513, 0.5, 0.7467, 0.5706, 0.7467, 0.5706, 0.4513, 0.5706, 0.4559, 0.5, 0.7513, 0.5, 0.967, 0.5, 0.9625, 0.5706, 0.9625, 0.5706, 0.7467, 0.5706, 0.7513, 0.5, -0.009623, 0.5706, 0.2042, 0.5706, 0.1998, 0.6413, 0.1998, 0.6413, -0.01399, 0.6413, -0.009623, 0.5706, 0.2042, 0.5706, 0.4513, 0.5706, 0.447, 0.6413, 0.447, 0.6413, 0.1998, 0.6413, 0.2042, 0.5706, 0.4513, 0.5706, 0.7467, 0.5706, 0.7424, 0.6413, 0.7424, 0.6413, 0.447, 0.6413, 0.4513, 0.5706, 0.7467, 0.5706, 0.9625, 0.5706, 0.9581, 0.6413, 0.9581, 0.6413, 0.7424, 0.6413, 0.7467, 0.5706, -0.01382, 0.3587, 0.2, 0.3587, 0.2047, 0.4294, 0.2047, 0.4294, -0.009112, 0.4294, -0.01382, 0.3587, 0.2, 0.3587, 0.4471, 0.3587, 0.4518, 0.4294, 0.4518, 0.4294, 0.2047, 0.4294, 0.2, 0.3587, 0.4471, 0.3587, 0.7425, 0.3587, 0.7472, 0.4294, 0.7472, 0.4294, 0.4518, 0.4294, 0.4471, 0.3587, 0.7425, 0.3587, 0.9583, 0.3587, 0.963, 0.4294, 0.963, 0.4294, 0.7472, 0.4294, 0.7425, 0.3587, -0.009112, 0.4294, 0.2047, 0.4294, 0.2087, 0.5, 0.2087, 0.5, -0.00509, 0.5, -0.009112, 0.4294, 0.2047, 0.4294, 0.4518, 0.4294, 0.4559, 0.5, 0.4559, 0.5, 0.2087, 0.5, 0.2047, 0.4294, 0.4518, 0.4294, 0.7472, 0.4294, 0.7513, 0.5, 0.7513, 0.5, 0.4559, 0.5, 0.4518, 0.4294, 0.7472, 0.4294, 0.963, 0.4294, 0.967, 0.5, 0.967, 0.5, 0.7513, 0.5, 0.7472, 0.4294, -0.00509, 0.5, 0.2087, 0.5, 0.2042, 0.5706, 0.2042, 0.5706, -0.009623, 0.5706, -0.00509, 0.5, 0.2087, 0.5, 0.4559, 0.5, 0.4513, 0.5706, 0.4513, 0.5706, 0.2042, 0.5706, 0.2087, 0.5, 0.4559, 0.5, 0.7513, 0.5, 0.7467, 0.5706, 0.7467, 0.5706, 0.4513, 0.5706, 0.4559, 0.5, 0.7513, 0.5, 0.967, 0.5, 0.9625, 0.5706, 0.9625, 0.5706, 0.7467, 0.5706, 0.7513, 0.5, -0.009623, 0.5706, 0.2042, 0.5706, 0.1998, 0.6413, 0.1998, 0.6413, -0.01399, 0.6413, -0.009623, 0.5706, 0.2042, 0.5706, 0.4513, 0.5706, 0.447, 0.6413, 0.447, 0.6413, 0.1998, 0.6413, 0.2042, 0.5706, 0.4513, 0.5706, 0.7467, 0.5706, 0.7424, 0.6413, 0.7424, 0.6413, 0.447, 0.6413, 0.4513, 0.5706, 0.7467, 0.5706, 0.9625, 0.5706, 0.9581, 0.6413, 0.9581, 0.6413, 0.7424, 0.6413, 0.7467, 0.5706, -0.01382, 0.3587, 0.2, 0.3587, 0.2047, 0.4294, 0.2047, 0.4294, -0.009112, 0.4294, -0.01382, 0.3587, 0.2, 0.3587, 0.4471, 0.3587, 0.4518, 0.4294, 0.4518, 0.4294, 0.2047, 0.4294, 0.2, 0.3587, 0.4471, 0.3587, 0.7425, 0.3587, 0.7472, 0.4294, 0.7472, 0.4294, 0.4518, 0.4294, 0.4471, 0.3587, 0.7425, 0.3587, 0.9583, 0.3587, 0.963, 0.4294, 0.963, 0.4294, 0.7472, 0.4294, 0.7425, 0.3587, -0.009112, 0.4294, 0.2047, 0.4294, 0.2087, 0.5, 0.2087, 0.5, -0.00509, 0.5, -0.009112, 0.4294, 0.2047, 0.4294, 0.4518, 0.4294, 0.4559, 0.5, 0.4559, 0.5, 0.2087, 0.5, 0.2047, 0.4294, 0.4518, 0.4294, 0.7472, 0.4294, 0.7513, 0.5, 0.7513, 0.5, 0.4559, 0.5, 0.4518, 0.4294, 0.7472, 0.4294, 0.963, 0.4294, 0.967, 0.5, 0.967, 0.5, 0.7513, 0.5, 0.7472, 0.4294, -0.00509, 0.5, 0.2087, 0.5, 0.2042, 0.5706, 0.2042, 0.5706, -0.009623, 0.5706, -0.00509, 0.5, 0.2087, 0.5, 0.4559, 0.5, 0.4513, 0.5706, 0.4513, 0.5706, 0.2042, 0.5706, 0.2087, 0.5, 0.4559, 0.5, 0.7513, 0.5, 0.7467, 0.5706, 0.7467, 0.5706, 0.4513, 0.5706, 0.4559, 0.5, 0.7513, 0.5, 0.967, 0.5, 0.9625, 0.5706, 0.9625, 0.5706, 0.7467, 0.5706, 0.7513, 0.5, -0.009623, 0.5706, 0.2042, 0.5706, 0.1998, 0.6413, 0.1998, 0.6413, -0.01399, 0.6413, -0.009623, 0.5706, 0.2042, 0.5706, 0.4513, 0.5706, 0.447, 0.6413, 0.447, 0.6413, 0.1998, 0.6413, 0.2042, 0.5706, 0.4513, 0.5706, 0.7467, 0.5706, 0.7424, 0.6413, 0.7424, 0.6413, 0.447, 0.6413, 0.4513, 0.5706, 0.7467, 0.5706, 0.9625, 0.5706, 0.9581, 0.6413, 0.9581, 0.6413, 0.7424, 0.6413, 0.7467, 0.5706, -0.01382, 0.3587, 0.2, 0.3587, 0.2047, 0.4294, 0.2047, 0.4294, -0.009112, 0.4294, -0.01382, 0.3587, 0.2, 0.3587, 0.4471, 0.3587, 0.4518, 0.4294, 0.4518, 0.4294, 0.2047, 0.4294, 0.2, 0.3587, 0.4471, 0.3587, 0.7425, 0.3587, 0.7472, 0.4294, 0.7472, 0.4294, 0.4518, 0.4294, 0.4471, 0.3587, 0.7425, 0.3587, 0.9583, 0.3587, 0.963, 0.4294, 0.963, 0.4294, 0.7472, 0.4294, 0.7425, 0.3587, -0.009112, 0.4294, 0.2047, 0.4294, 0.2087, 0.5, 0.2087, 0.5, -0.00509, 0.5, -0.009112, 0.4294, 0.2047, 0.4294, 0.4518, 0.4294, 0.4559, 0.5, 0.4559, 0.5, 0.2087, 0.5, 0.2047, 0.4294, 0.4518, 0.4294, 0.7472, 0.4294, 0.7513, 0.5, 0.7513, 0.5, 0.4559, 0.5, 0.4518, 0.4294, 0.7472, 0.4294, 0.963, 0.4294, 0.967, 0.5, 0.967, 0.5, 0.7513, 0.5, 0.7472, 0.4294, -0.00509, 0.5, 0.2087, 0.5, 0.2042, 0.5706, 0.2042, 0.5706, -0.009623, 0.5706, -0.00509, 0.5, 0.2087, 0.5, 0.4559, 0.5, 0.4513, 0.5706, 0.4513, 0.5706, 0.2042, 0.5706, 0.2087, 0.5, 0.4559, 0.5, 0.7513, 0.5, 0.7467, 0.5706, 0.7467, 0.5706, 0.4513, 0.5706, 0.4559, 0.5, 0.7513, 0.5, 0.967, 0.5, 0.9625, 0.5706, 0.9625, 0.5706, 0.7467, 0.5706, 0.7513, 0.5, -0.009623, 0.5706, 0.2042, 0.5706, 0.1998, 0.6413, 0.1998, 0.6413, -0.01399, 0.6413, -0.009623, 0.5706, 0.2042, 0.5706, 0.4513, 0.5706, 0.447, 0.6413, 0.447, 0.6413, 0.1998, 0.6413, 0.2042, 0.5706, 0.4513, 0.5706, 0.7467, 0.5706, 0.7424, 0.6413, 0.7424, 0.6413, 0.447, 0.6413, 0.4513, 0.5706, 0.7467, 0.5706, 0.9625, 0.5706, 0.9581, 0.6413, 0.9581, 0.6413, 0.7424, 0.6413, 0.7467, 0.5706, -0.01382, 0.3587, 0.2, 0.3587, 0.2047, 0.4294, 0.2047, 0.4294, -0.009112, 0.4294, -0.01382, 0.3587, 0.2, 0.3587, 0.4471, 0.3587, 0.4518, 0.4294, 0.4518, 0.4294, 0.2047, 0.4294, 0.2, 0.3587, 0.4471, 0.3587, 0.7425, 0.3587, 0.7472, 0.4294, 0.7472, 0.4294, 0.4518, 0.4294, 0.4471, 0.3587, 0.7425, 0.3587, 0.9583, 0.3587, 0.963, 0.4294, 0.963, 0.4294, 0.7472, 0.4294, 0.7425, 0.3587, -0.009112, 0.4294, 0.2047, 0.4294, 0.2087, 0.5, 0.2087, 0.5, -0.00509, 0.5, -0.009112, 0.4294, 0.2047, 0.4294, 0.4518, 0.4294, 0.4559, 0.5, 0.4559, 0.5, 0.2087, 0.5, 0.2047, 0.4294, 0.4518, 0.4294, 0.7472, 0.4294, 0.7513, 0.5, 0.7513, 0.5, 0.4559, 0.5, 0.4518, 0.4294, 0.7472, 0.4294, 0.963, 0.4294, 0.967, 0.5, 0.967, 0.5, 0.7513, 0.5, 0.7472, 0.4294, -0.00509, 0.5, 0.2087, 0.5, 0.2042, 0.5706, 0.2042, 0.5706, -0.009623, 0.5706, -0.00509, 0.5, 0.2087, 0.5, 0.4559, 0.5, 0.4513, 0.5706, 0.4513, 0.5706, 0.2042, 0.5706, 0.2087, 0.5, 0.4559, 0.5, 0.7513, 0.5, 0.7467, 0.5706, 0.7467, 0.5706, 0.4513, 0.5706, 0.4559, 0.5, 0.7513, 0.5, 0.967, 0.5, 0.9625, 0.5706, 0.9625, 0.5706, 0.7467, 0.5706, 0.7513, 0.5, -0.009623, 0.5706, 0.2042, 0.5706, 0.1998, 0.6413, 0.1998, 0.6413, -0.01399, 0.6413, -0.009623, 0.5706, 0.2042, 0.5706, 0.4513, 0.5706, 0.447, 0.6413, 0.447, 0.6413, 0.1998, 0.6413, 0.2042, 0.5706, 0.4513, 0.5706, 0.7467, 0.5706, 0.7424, 0.6413, 0.7424, 0.6413, 0.447, 0.6413, 0.4513, 0.5706, 0.7467, 0.5706, 0.9625, 0.5706, 0.9581, 0.6413, 0.9581, 0.6413, 0.7424, 0.6413, 0.7467, 0.5706, -0.01382, 0.3587, 0.2, 0.3587, 0.2047, 0.4294, 0.2047, 0.4294, -0.009112, 0.4294, -0.01382, 0.3587, 0.2, 0.3587, 0.4471, 0.3587, 0.4518, 0.4294, 0.4518, 0.4294, 0.2047, 0.4294, 0.2, 0.3587, 0.4471, 0.3587, 0.7425, 0.3587, 0.7472, 0.4294, 0.7472, 0.4294, 0.4518, 0.4294, 0.4471, 0.3587, 0.7425, 0.3587, 0.9583, 0.3587, 0.963, 0.4294, 0.963, 0.4294, 0.7472, 0.4294, 0.7425, 0.3587, -0.009112, 0.4294, 0.2047, 0.4294, 0.2087, 0.5, 0.2087, 0.5, -0.00509, 0.5, -0.009112, 0.4294, 0.2047, 0.4294, 0.4518, 0.4294, 0.4559, 0.5, 0.4559, 0.5, 0.2087, 0.5, 0.2047, 0.4294, 0.4518, 0.4294, 0.7472, 0.4294, 0.7513, 0.5, 0.7513, 0.5, 0.4559, 0.5, 0.4518, 0.4294, 0.7472, 0.4294, 0.963, 0.4294, 0.967, 0.5, 0.967, 0.5, 0.7513, 0.5, 0.7472, 0.4294, -0.00509, 0.5, 0.2087, 0.5, 0.2042, 0.5706, 0.2042, 0.5706, -0.009623, 0.5706, -0.00509, 0.5, 0.2087, 0.5, 0.4559, 0.5, 0.4513, 0.5706, 0.4513, 0.5706, 0.2042, 0.5706, 0.2087, 0.5, 0.4559, 0.5, 0.7513, 0.5, 0.7467, 0.5706, 0.7467, 0.5706, 0.4513, 0.5706, 0.4559, 0.5, 0.7513, 0.5, 0.967, 0.5, 0.9625, 0.5706, 0.9625, 0.5706, 0.7467, 0.5706, 0.7513, 0.5, -0.009623, 0.5706, 0.2042, 0.5706, 0.1998, 0.6413, 0.1998, 0.6413, -0.01399, 0.6413, -0.009623, 0.5706, 0.2042, 0.5706, 0.4513, 0.5706, 0.447, 0.6413, 0.447, 0.6413, 0.1998, 0.6413, 0.2042, 0.5706, 0.4513, 0.5706, 0.7467, 0.5706, 0.7424, 0.6413, 0.7424, 0.6413, 0.447, 0.6413, 0.4513, 0.5706, 0.7467, 0.5706, 0.9625, 0.5706, 0.9581, 0.6413, 0.9581, 0.6413, 0.7424, 0.6413, 0.7467, 0.5706, -0.01382, 0.3587, 0.2, 0.3587, 0.2047, 0.4294, 0.2047, 0.4294, -0.009112, 0.4294, -0.01382, 0.3587, 0.2, 0.3587, 0.4471, 0.3587, 0.4518, 0.4294, 0.4518, 0.4294, 0.2047, 0.4294, 0.2, 0.3587, 0.4471, 0.3587, 0.7425, 0.3587, 0.7472, 0.4294, 0.7472, 0.4294, 0.4518, 0.4294, 0.4471, 0.3587, 0.7425, 0.3587, 0.9583, 0.3587, 0.963, 0.4294, 0.963, 0.4294, 0.7472, 0.4294, 0.7425, 0.3587, -0.009112, 0.4294, 0.2047, 0.4294, 0.2087, 0.5, 0.2087, 0.5, -0.00509, 0.5, -0.009112, 0.4294, 0.2047, 0.4294, 0.4518, 0.4294, 0.4559, 0.5, 0.4559, 0.5, 0.2087, 0.5, 0.2047, 0.4294, 0.4518, 0.4294, 0.7472, 0.4294, 0.7513, 0.5, 0.7513, 0.5, 0.4559, 0.5, 0.4518, 0.4294, 0.7472, 0.4294, 0.963, 0.4294, 0.967, 0.5, 0.967, 0.5, 0.7513, 0.5, 0.7472, 0.4294, -0.00509, 0.5, 0.2087, 0.5, 0.2042, 0.5706, 0.2042, 0.5706, -0.009623, 0.5706, -0.00509, 0.5, 0.2087, 0.5, 0.4559, 0.5, 0.4513, 0.5706, 0.4513, 0.5706, 0.2042, 0.5706, 0.2087, 0.5, 0.4559, 0.5, 0.7513, 0.5, 0.7467, 0.5706, 0.7467, 0.5706, 0.4513, 0.5706, 0.4559, 0.5, 0.7513, 0.5, 0.967, 0.5, 0.9625, 0.5706, 0.9625, 0.5706, 0.7467, 0.5706, 0.7513, 0.5, -0.009623, 0.5706, 0.2042, 0.5706, 0.1998, 0.6413, 0.1998, 0.6413, -0.01399, 0.6413, -0.009623, 0.5706, 0.2042, 0.5706, 0.4513, 0.5706, 0.447, 0.6413, 0.447, 0.6413, 0.1998, 0.6413, 0.2042, 0.5706, 0.4513, 0.5706, 0.7467, 0.5706, 0.7424, 0.6413, 0.7424, 0.6413, 0.447, 0.6413, 0.4513, 0.5706, 0.7467, 0.5706, 0.9625, 0.5706, 0.9581, 0.6413, 0.9581, 0.6413, 0.7424, 0.6413, 0.7467, 0.5706, -0.01382, 0.3587, 0.2, 0.3587, 0.2047, 0.4294, 0.2047, 0.4294, -0.009112, 0.4294, -0.01382, 0.3587, 0.2, 0.3587, 0.4471, 0.3587, 0.4518, 0.4294, 0.4518, 0.4294, 0.2047, 0.4294, 0.2, 0.3587, 0.4471, 0.3587, 0.7425, 0.3587, 0.7472, 0.4294, 0.7472, 0.4294, 0.4518, 0.4294, 0.4471, 0.3587, 0.7425, 0.3587, 0.9583, 0.3587, 0.963, 0.4294, 0.963, 0.4294, 0.7472, 0.4294, 0.7425, 0.3587, -0.009112, 0.4294, 0.2047, 0.4294, 0.2087, 0.5, 0.2087, 0.5, -0.00509, 0.5, -0.009112, 0.4294, 0.2047, 0.4294, 0.4518, 0.4294, 0.4559, 0.5, 0.4559, 0.5, 0.2087, 0.5, 0.2047, 0.4294, 0.4518, 0.4294, 0.7472, 0.4294, 0.7513, 0.5, 0.7513, 0.5, 0.4559, 0.5, 0.4518, 0.4294, 0.7472, 0.4294, 0.963, 0.4294, 0.967, 0.5, 0.967, 0.5, 0.7513, 0.5, 0.7472, 0.4294, -0.00509, 0.5, 0.2087, 0.5, 0.2042, 0.5706, 0.2042, 0.5706, -0.009623, 0.5706, -0.00509, 0.5, 0.2087, 0.5, 0.4559, 0.5, 0.4513, 0.5706, 0.4513, 0.5706, 0.2042, 0.5706, 0.2087, 0.5, 0.4559, 0.5, 0.7513, 0.5, 0.7467, 0.5706, 0.7467, 0.5706, 0.4513, 0.5706, 0.4559, 0.5, 0.7513, 0.5, 0.967, 0.5, 0.9625, 0.5706, 0.9625, 0.5706, 0.7467, 0.5706, 0.7513, 0.5, -0.009623, 0.5706, 0.2042, 0.5706, 0.1998, 0.6413, 0.1998, 0.6413, -0.01399, 0.6413, -0.009623, 0.5706, 0.2042, 0.5706, 0.4513, 0.5706, 0.447, 0.6413, 0.447, 0.6413, 0.1998, 0.6413, 0.2042, 0.5706, 0.4513, 0.5706, 0.7467, 0.5706, 0.7424, 0.6413, 0.7424, 0.6413, 0.447, 0.6413, 0.4513, 0.5706, 0.7467, 0.5706, 0.9625, 0.5706, 0.9581, 0.6413, 0.9581, 0.6413, 0.7424, 0.6413, 0.7467, 0.5706, 0.0004995, 0.0004996, 0.9995, 0.0004995, 0.9995, 0.9995, 0.9995, 0.9995, 0.0005001, 0.9995, 0.0004995, 0.0004996])
_ca = me_tropicfern256.color_attributes.new('geom-TropicFern256-map0', 'BYTE_COLOR', 'CORNER')
_ca.data.foreach_set('color', [1.0, 0.0, 0.0, 1.0, 0.0, 0.0, 1.0, 1.0, 0.8469, 0.003347, 0.002125, 1.0, 0.8469, 0.003347, 0.002125, 1.0, 1.0, 0.0, 0.0, 1.0, 1.0, 0.0, 0.0, 1.0, 0.0, 0.0, 1.0, 1.0, 0.0, 0.0, 1.0, 1.0, 0.0, 0.0, 1.0, 1.0, 0.0, 0.0, 1.0, 1.0, 0.8469, 0.003347, 0.002125, 1.0, 0.0, 0.0, 1.0, 1.0, 0.0, 0.0, 1.0, 1.0, 0.03434, 0.03434, 1.0, 1.0, 0.0, 0.0, 1.0, 1.0, 0.0, 0.0, 1.0, 1.0, 0.0, 0.0, 1.0, 1.0, 0.0, 0.0, 1.0, 1.0, 0.03434, 0.03434, 1.0, 1.0, 0.0, 0.0, 1.0, 1.0, 0.0, 0.0, 1.0, 1.0, 0.0, 0.0, 1.0, 1.0, 0.0, 0.0, 1.0, 1.0, 0.03434, 0.03434, 1.0, 1.0, 1.0, 0.0, 0.0, 1.0, 0.8469, 0.003347, 0.002125, 1.0, 0.0, 1.0, 0.0, 1.0, 0.0, 1.0, 0.0, 1.0, 1.0, 0.0, 0.0, 1.0, 1.0, 0.0, 0.0, 1.0, 0.8469, 0.003347, 0.002125, 1.0, 0.0, 0.0, 1.0, 1.0, 0.0, 0.8963, 0.003677, 1.0, 0.0, 0.8963, 0.003677, 1.0, 0.0, 1.0, 0.0, 1.0, 0.8469, 0.003347, 0.002125, 1.0, 0.0, 0.0, 1.0, 1.0, 0.0, 0.0, 1.0, 1.0, 0.0, 1.0, 0.0, 1.0, 0.0, 1.0, 0.0, 1.0, 0.0, 0.8963, 0.003677, 1.0, 0.0, 0.0, 1.0, 1.0, 0.0, 0.0, 1.0, 1.0, 0.0, 0.0, 1.0, 1.0, 0.0003035, 0.6172, 0.0319, 1.0, 0.0003035, 0.6172, 0.0319, 1.0, 0.0, 1.0, 0.0, 1.0, 0.0, 0.0, 1.0, 1.0, 1.0, 0.0, 0.0, 1.0, 0.0, 1.0, 0.0, 1.0, 0.9473, 0.001821, 0.0, 1.0, 0.9473, 0.001821, 0.0, 1.0, 1.0, 0.0, 0.0, 1.0, 1.0, 0.0, 0.0, 1.0, 0.0, 1.0, 0.0, 1.0, 0.0, 0.8963, 0.003677, 1.0, 0.0, 0.0, 1.0, 1.0, 0.0, 0.0, 1.0, 1.0, 0.9473, 0.001821, 0.0, 1.0, 0.0, 1.0, 0.0, 1.0, 0.0, 0.8963, 0.003677, 1.0, 0.0, 1.0, 0.0, 1.0, 0.0, 0.0, 1.0, 1.0, 0.0, 0.0, 1.0, 1.0, 0.0, 0.0, 1.0, 1.0, 0.0, 0.8963, 0.003677, 1.0, 0.0, 1.0, 0.0, 1.0, 0.0003035, 0.6172, 0.0319, 1.0, 0.0, 0.0, 1.0, 1.0, 0.0, 0.0, 1.0, 1.0, 0.0, 0.0, 1.0, 1.0, 0.0, 1.0, 0.0, 1.0, 1.0, 0.0, 0.0, 1.0, 0.9473, 0.001821, 0.0, 1.0, 1.0, 0.001821, 0.001821, 1.0, 1.0, 0.001821, 0.001821, 1.0, 1.0, 0.0, 0.0, 1.0, 1.0, 0.0, 0.0, 1.0, 0.9473, 0.001821, 0.0, 1.0, 0.0, 0.0, 1.0, 1.0, 0.0, 0.0, 1.0, 1.0, 0.0, 0.0, 1.0, 1.0, 1.0, 0.001821, 0.001821, 1.0, 0.9473, 0.001821, 0.0, 1.0, 0.0, 0.0, 1.0, 1.0, 0.0, 0.0, 1.0, 1.0, 0.0, 0.0, 1.0, 1.0, 0.0, 0.0, 1.0, 1.0, 0.0, 0.0, 1.0, 1.0, 0.0, 0.0, 1.0, 1.0, 0.0, 0.0, 1.0, 1.0, 0.0, 0.0, 1.0, 1.0, 0.0, 0.0, 1.0, 1.0, 0.0, 0.0, 1.0, 1.0, 0.0, 0.0, 1.0, 1.0, 0.0, 0.0, 1.0, 1.0, 1.0, 0.0, 0.0, 1.0, 0.0, 0.0, 1.0, 1.0, 0.8469, 0.003347, 0.002125, 1.0, 0.8469, 0.003347, 0.002125, 1.0, 1.0, 0.0, 0.0, 1.0, 1.0, 0.0, 0.0, 1.0, 0.0, 0.0, 1.0, 1.0, 0.0, 0.0, 1.0, 1.0, 0.0, 0.0, 1.0, 1.0, 0.0, 0.0, 1.0, 1.0, 0.8469, 0.003347, 0.002125, 1.0, 0.0, 0.0, 1.0, 1.0, 0.0, 0.0, 1.0, 1.0, 0.03434, 0.03434, 1.0, 1.0, 0.0, 0.0, 1.0, 1.0, 0.0, 0.0, 1.0, 1.0, 0.0, 0.0, 1.0, 1.0, 0.0, 0.0, 1.0, 1.0, 0.03434, 0.03434, 1.0, 1.0, 0.0, 0.0, 1.0, 1.0, 0.0, 0.0, 1.0, 1.0, 0.0, 0.0, 1.0, 1.0, 0.0, 0.0, 1.0, 1.0, 0.03434, 0.03434, 1.0, 1.0, 1.0, 0.0, 0.0, 1.0, 0.8469, 0.003347, 0.002125, 1.0, 0.0, 1.0, 0.0, 1.0, 0.0, 1.0, 0.0, 1.0, 1.0, 0.0, 0.0, 1.0, 1.0, 0.0, 0.0, 1.0, 0.8469, 0.003347, 0.002125, 1.0, 0.0, 0.0, 1.0, 1.0, 0.0, 0.8963, 0.003677, 1.0, 0.0, 0.8963, 0.003677, 1.0, 0.0, 1.0, 0.0, 1.0, 0.8469, 0.003347, 0.002125, 1.0, 0.0, 0.0, 1.0, 1.0, 0.0, 0.0, 1.0, 1.0, 0.0, 1.0, 0.0, 1.0, 0.0, 1.0, 0.0, 1.0, 0.0, 0.8963, 0.003677, 1.0, 0.0, 0.0, 1.0, 1.0, 0.0, 0.0, 1.0, 1.0, 0.0, 0.0, 1.0, 1.0, 0.0003035, 0.6172, 0.0319, 1.0, 0.0003035, 0.6172, 0.0319, 1.0, 0.0, 1.0, 0.0, 1.0, 0.0, 0.0, 1.0, 1.0, 1.0, 0.0, 0.0, 1.0, 0.0, 1.0, 0.0, 1.0, 0.9473, 0.001821, 0.0, 1.0, 0.9473, 0.001821, 0.0, 1.0, 1.0, 0.0, 0.0, 1.0, 1.0, 0.0, 0.0, 1.0, 0.0, 1.0, 0.0, 1.0, 0.0, 0.8963, 0.003677, 1.0, 0.0, 0.0, 1.0, 1.0, 0.0, 0.0, 1.0, 1.0, 0.9473, 0.001821, 0.0, 1.0, 0.0, 1.0, 0.0, 1.0, 0.0, 0.8963, 0.003677, 1.0, 0.0, 1.0, 0.0, 1.0, 0.0, 0.0, 1.0, 1.0, 0.0, 0.0, 1.0, 1.0, 0.0, 0.0, 1.0, 1.0, 0.0, 0.8963, 0.003677, 1.0, 0.0, 1.0, 0.0, 1.0, 0.0003035, 0.6172, 0.0319, 1.0, 0.0, 0.0, 1.0, 1.0, 0.0, 0.0, 1.0, 1.0, 0.0, 0.0, 1.0, 1.0, 0.0, 1.0, 0.0, 1.0, 1.0, 0.0, 0.0, 1.0, 0.9473, 0.001821, 0.0, 1.0, 1.0, 0.001821, 0.001821, 1.0, 1.0, 0.001821, 0.001821, 1.0, 1.0, 0.0, 0.0, 1.0, 1.0, 0.0, 0.0, 1.0, 0.9473, 0.001821, 0.0, 1.0, 0.0, 0.0, 1.0, 1.0, 0.0, 0.0, 1.0, 1.0, 0.0, 0.0, 1.0, 1.0, 1.0, 0.001821, 0.001821, 1.0, 0.9473, 0.001821, 0.0, 1.0, 0.0, 0.0, 1.0, 1.0, 0.0, 0.0, 1.0, 1.0, 0.0, 0.0, 1.0, 1.0, 0.0, 0.0, 1.0, 1.0, 0.0, 0.0, 1.0, 1.0, 0.0, 0.0, 1.0, 1.0, 0.0, 0.0, 1.0, 1.0, 0.0, 0.0, 1.0, 1.0, 0.0, 0.0, 1.0, 1.0, 0.0, 0.0, 1.0, 1.0, 0.0, 0.0, 1.0, 1.0, 0.0, 0.0, 1.0, 1.0, 1.0, 0.0, 0.0, 1.0, 0.0, 0.0, 1.0, 1.0, 0.8469, 0.003347, 0.002125, 1.0, 0.8469, 0.003347, 0.002125, 1.0, 1.0, 0.0, 0.0, 1.0, 1.0, 0.0, 0.0, 1.0, 0.0, 0.0, 1.0, 1.0, 0.0, 0.0, 1.0, 1.0, 0.0, 0.0, 1.0, 1.0, 0.0, 0.0, 1.0, 1.0, 0.8469, 0.003347, 0.002125, 1.0, 0.0, 0.0, 1.0, 1.0, 0.0, 0.0, 1.0, 1.0, 0.03434, 0.03434, 1.0, 1.0, 0.0, 0.0, 1.0, 1.0, 0.0, 0.0, 1.0, 1.0, 0.0, 0.0, 1.0, 1.0, 0.0, 0.0, 1.0, 1.0, 0.03434, 0.03434, 1.0, 1.0, 0.0, 0.0, 1.0, 1.0, 0.0, 0.0, 1.0, 1.0, 0.0, 0.0, 1.0, 1.0, 0.0, 0.0, 1.0, 1.0, 0.03434, 0.03434, 1.0, 1.0, 1.0, 0.0, 0.0, 1.0, 0.8469, 0.003347, 0.002125, 1.0, 0.0, 1.0, 0.0, 1.0, 0.0, 1.0, 0.0, 1.0, 1.0, 0.0, 0.0, 1.0, 1.0, 0.0, 0.0, 1.0, 0.8469, 0.003347, 0.002125, 1.0, 0.0, 0.0, 1.0, 1.0, 0.0, 0.8963, 0.003677, 1.0, 0.0, 0.8963, 0.003677, 1.0, 0.0, 1.0, 0.0, 1.0, 0.8469, 0.003347, 0.002125, 1.0, 0.0, 0.0, 1.0, 1.0, 0.0, 0.0, 1.0, 1.0, 0.0, 1.0, 0.0, 1.0, 0.0, 1.0, 0.0, 1.0, 0.0, 0.8963, 0.003677, 1.0, 0.0, 0.0, 1.0, 1.0, 0.0, 0.0, 1.0, 1.0, 0.0, 0.0, 1.0, 1.0, 0.0003035, 0.6172, 0.0319, 1.0, 0.0003035, 0.6172, 0.0319, 1.0, 0.0, 1.0, 0.0, 1.0, 0.0, 0.0, 1.0, 1.0, 1.0, 0.0, 0.0, 1.0, 0.0, 1.0, 0.0, 1.0, 0.9473, 0.001821, 0.0, 1.0, 0.9473, 0.001821, 0.0, 1.0, 1.0, 0.0, 0.0, 1.0, 1.0, 0.0, 0.0, 1.0, 0.0, 1.0, 0.0, 1.0, 0.0, 0.8963, 0.003677, 1.0, 0.0, 0.0, 1.0, 1.0, 0.0, 0.0, 1.0, 1.0, 0.9473, 0.001821, 0.0, 1.0, 0.0, 1.0, 0.0, 1.0, 0.0, 0.8963, 0.003677, 1.0, 0.0, 1.0, 0.0, 1.0, 0.0, 0.0, 1.0, 1.0, 0.0, 0.0, 1.0, 1.0, 0.0, 0.0, 1.0, 1.0, 0.0, 0.8963, 0.003677, 1.0, 0.0, 1.0, 0.0, 1.0, 0.0003035, 0.6172, 0.0319, 1.0, 0.0, 0.0, 1.0, 1.0, 0.0, 0.0, 1.0, 1.0, 0.0, 0.0, 1.0, 1.0, 0.0, 1.0, 0.0, 1.0, 1.0, 0.0, 0.0, 1.0, 0.9473, 0.001821, 0.0, 1.0, 1.0, 0.001821, 0.001821, 1.0, 1.0, 0.001821, 0.001821, 1.0, 1.0, 0.0, 0.0, 1.0, 1.0, 0.0, 0.0, 1.0, 0.9473, 0.001821, 0.0, 1.0, 0.0, 0.0, 1.0, 1.0, 0.0, 0.0, 1.0, 1.0, 0.0, 0.0, 1.0, 1.0, 1.0, 0.001821, 0.001821, 1.0, 0.9473, 0.001821, 0.0, 1.0, 0.0, 0.0, 1.0, 1.0, 0.0, 0.0, 1.0, 1.0, 0.0, 0.0, 1.0, 1.0, 0.0, 0.0, 1.0, 1.0, 0.0, 0.0, 1.0, 1.0, 0.0, 0.0, 1.0, 1.0, 0.0, 0.0, 1.0, 1.0, 0.0, 0.0, 1.0, 1.0, 0.0, 0.0, 1.0, 1.0, 0.0, 0.0, 1.0, 1.0, 0.0, 0.0, 1.0, 1.0, 0.0, 0.0, 1.0, 1.0, 1.0, 0.0, 0.0, 1.0, 0.0, 0.0, 1.0, 1.0, 0.8469, 0.003347, 0.002125, 1.0, 0.8469, 0.003347, 0.002125, 1.0, 1.0, 0.0, 0.0, 1.0, 1.0, 0.0, 0.0, 1.0, 0.0, 0.0, 1.0, 1.0, 0.0, 0.0, 1.0, 1.0, 0.0, 0.0, 1.0, 1.0, 0.0, 0.0, 1.0, 1.0, 0.8469, 0.003347, 0.002125, 1.0, 0.0, 0.0, 1.0, 1.0, 0.0, 0.0, 1.0, 1.0, 0.03434, 0.03434, 1.0, 1.0, 0.0, 0.0, 1.0, 1.0, 0.0, 0.0, 1.0, 1.0, 0.0, 0.0, 1.0, 1.0, 0.0, 0.0, 1.0, 1.0, 0.03434, 0.03434, 1.0, 1.0, 0.0, 0.0, 1.0, 1.0, 0.0, 0.0, 1.0, 1.0, 0.0, 0.0, 1.0, 1.0, 0.0, 0.0, 1.0, 1.0, 0.03434, 0.03434, 1.0, 1.0, 1.0, 0.0, 0.0, 1.0, 0.8469, 0.003347, 0.002125, 1.0, 0.0, 1.0, 0.0, 1.0, 0.0, 1.0, 0.0, 1.0, 1.0, 0.0, 0.0, 1.0, 1.0, 0.0, 0.0, 1.0, 0.8469, 0.003347, 0.002125, 1.0, 0.0, 0.0, 1.0, 1.0, 0.0, 0.8963, 0.003677, 1.0, 0.0, 0.8963, 0.003677, 1.0, 0.0, 1.0, 0.0, 1.0, 0.8469, 0.003347, 0.002125, 1.0, 0.0, 0.0, 1.0, 1.0, 0.0, 0.0, 1.0, 1.0, 0.0, 1.0, 0.0, 1.0, 0.0, 1.0, 0.0, 1.0, 0.0, 0.8963, 0.003677, 1.0, 0.0, 0.0, 1.0, 1.0, 0.0, 0.0, 1.0, 1.0, 0.0, 0.0, 1.0, 1.0, 0.0003035, 0.6172, 0.0319, 1.0, 0.0003035, 0.6172, 0.0319, 1.0, 0.0, 1.0, 0.0, 1.0, 0.0, 0.0, 1.0, 1.0, 1.0, 0.0, 0.0, 1.0, 0.0, 1.0, 0.0, 1.0, 0.9473, 0.001821, 0.0, 1.0, 0.9473, 0.001821, 0.0, 1.0, 1.0, 0.0, 0.0, 1.0, 1.0, 0.0, 0.0, 1.0, 0.0, 1.0, 0.0, 1.0, 0.0, 0.8963, 0.003677, 1.0, 0.0, 0.0, 1.0, 1.0, 0.0, 0.0, 1.0, 1.0, 0.9473, 0.001821, 0.0, 1.0, 0.0, 1.0, 0.0, 1.0, 0.0, 0.8963, 0.003677, 1.0, 0.0, 1.0, 0.0, 1.0, 0.0, 0.0, 1.0, 1.0, 0.0, 0.0, 1.0, 1.0, 0.0, 0.0, 1.0, 1.0, 0.0, 0.8963, 0.003677, 1.0, 0.0, 1.0, 0.0, 1.0, 0.0003035, 0.6172, 0.0319, 1.0, 0.0, 0.0, 1.0, 1.0, 0.0, 0.0, 1.0, 1.0, 0.0, 0.0, 1.0, 1.0, 0.0, 1.0, 0.0, 1.0, 1.0, 0.0, 0.0, 1.0, 0.9473, 0.001821, 0.0, 1.0, 1.0, 0.001821, 0.001821, 1.0, 1.0, 0.001821, 0.001821, 1.0, 1.0, 0.0, 0.0, 1.0, 1.0, 0.0, 0.0, 1.0, 0.9473, 0.001821, 0.0, 1.0, 0.0, 0.0, 1.0, 1.0, 0.0, 0.0, 1.0, 1.0, 0.0, 0.0, 1.0, 1.0, 1.0, 0.001821, 0.001821, 1.0, 0.9473, 0.001821, 0.0, 1.0, 0.0, 0.0, 1.0, 1.0, 0.0, 0.0, 1.0, 1.0, 0.0, 0.0, 1.0, 1.0, 0.0, 0.0, 1.0, 1.0, 0.0, 0.0, 1.0, 1.0, 0.0, 0.0, 1.0, 1.0, 0.0, 0.0, 1.0, 1.0, 0.0, 0.0, 1.0, 1.0, 0.0, 0.0, 1.0, 1.0, 0.0, 0.0, 1.0, 1.0, 0.0, 0.0, 1.0, 1.0, 0.0, 0.0, 1.0, 1.0, 1.0, 0.0, 0.0, 1.0, 0.0, 0.0, 1.0, 1.0, 0.8469, 0.003347, 0.002125, 1.0, 0.8469, 0.003347, 0.002125, 1.0, 1.0, 0.0, 0.0, 1.0, 1.0, 0.0, 0.0, 1.0, 0.0, 0.0, 1.0, 1.0, 0.0, 0.0, 1.0, 1.0, 0.0, 0.0, 1.0, 1.0, 0.0, 0.0, 1.0, 1.0, 0.8469, 0.003347, 0.002125, 1.0, 0.0, 0.0, 1.0, 1.0, 0.0, 0.0, 1.0, 1.0, 0.03434, 0.03434, 1.0, 1.0, 0.0, 0.0, 1.0, 1.0, 0.0, 0.0, 1.0, 1.0, 0.0, 0.0, 1.0, 1.0, 0.0, 0.0, 1.0, 1.0, 0.03434, 0.03434, 1.0, 1.0, 0.0, 0.0, 1.0, 1.0, 0.0, 0.0, 1.0, 1.0, 0.0, 0.0, 1.0, 1.0, 0.0, 0.0, 1.0, 1.0, 0.03434, 0.03434, 1.0, 1.0, 1.0, 0.0, 0.0, 1.0, 0.8469, 0.003347, 0.002125, 1.0, 0.0, 1.0, 0.0, 1.0, 0.0, 1.0, 0.0, 1.0, 1.0, 0.0, 0.0, 1.0, 1.0, 0.0, 0.0, 1.0, 0.8469, 0.003347, 0.002125, 1.0, 0.0, 0.0, 1.0, 1.0, 0.0, 0.8963, 0.003677, 1.0, 0.0, 0.8963, 0.003677, 1.0, 0.0, 1.0, 0.0, 1.0, 0.8469, 0.003347, 0.002125, 1.0, 0.0, 0.0, 1.0, 1.0, 0.0, 0.0, 1.0, 1.0, 0.0, 1.0, 0.0, 1.0, 0.0, 1.0, 0.0, 1.0, 0.0, 0.8963, 0.003677, 1.0, 0.0, 0.0, 1.0, 1.0, 0.0, 0.0, 1.0, 1.0, 0.0, 0.0, 1.0, 1.0, 0.0003035, 0.6172, 0.0319, 1.0, 0.0003035, 0.6172, 0.0319, 1.0, 0.0, 1.0, 0.0, 1.0, 0.0, 0.0, 1.0, 1.0, 1.0, 0.0, 0.0, 1.0, 0.0, 1.0, 0.0, 1.0, 0.9473, 0.001821, 0.0, 1.0, 0.9473, 0.001821, 0.0, 1.0, 1.0, 0.0, 0.0, 1.0, 1.0, 0.0, 0.0, 1.0, 0.0, 1.0, 0.0, 1.0, 0.0, 0.8963, 0.003677, 1.0, 0.0, 0.0, 1.0, 1.0, 0.0, 0.0, 1.0, 1.0, 0.9473, 0.001821, 0.0, 1.0, 0.0, 1.0, 0.0, 1.0, 0.0, 0.8963, 0.003677, 1.0, 0.0, 1.0, 0.0, 1.0, 0.0, 0.0, 1.0, 1.0, 0.0, 0.0, 1.0, 1.0, 0.0, 0.0, 1.0, 1.0, 0.0, 0.8963, 0.003677, 1.0, 0.0, 1.0, 0.0, 1.0, 0.0003035, 0.6172, 0.0319, 1.0, 0.0, 0.0, 1.0, 1.0, 0.0, 0.0, 1.0, 1.0, 0.0, 0.0, 1.0, 1.0, 0.0, 1.0, 0.0, 1.0, 1.0, 0.0, 0.0, 1.0, 0.9473, 0.001821, 0.0, 1.0, 1.0, 0.001821, 0.001821, 1.0, 1.0, 0.001821, 0.001821, 1.0, 1.0, 0.0, 0.0, 1.0, 1.0, 0.0, 0.0, 1.0, 0.9473, 0.001821, 0.0, 1.0, 0.0, 0.0, 1.0, 1.0, 0.0, 0.0, 1.0, 1.0, 0.0, 0.0, 1.0, 1.0, 1.0, 0.001821, 0.001821, 1.0, 0.9473, 0.001821, 0.0, 1.0, 0.0, 0.0, 1.0, 1.0, 0.0, 0.0, 1.0, 1.0, 0.0, 0.0, 1.0, 1.0, 0.0, 0.0, 1.0, 1.0, 0.0, 0.0, 1.0, 1.0, 0.0, 0.0, 1.0, 1.0, 0.0, 0.0, 1.0, 1.0, 0.0, 0.0, 1.0, 1.0, 0.0, 0.0, 1.0, 1.0, 0.0, 0.0, 1.0, 1.0, 0.0, 0.0, 1.0, 1.0, 0.0, 0.0, 1.0, 1.0, 1.0, 0.0, 0.0, 1.0, 0.0, 0.0, 1.0, 1.0, 0.8469, 0.003347, 0.002125, 1.0, 0.8469, 0.003347, 0.002125, 1.0, 1.0, 0.0, 0.0, 1.0, 1.0, 0.0, 0.0, 1.0, 0.0, 0.0, 1.0, 1.0, 0.0, 0.0, 1.0, 1.0, 0.0, 0.0, 1.0, 1.0, 0.0, 0.0, 1.0, 1.0, 0.8469, 0.003347, 0.002125, 1.0, 0.0, 0.0, 1.0, 1.0, 0.0, 0.0, 1.0, 1.0, 0.03434, 0.03434, 1.0, 1.0, 0.0, 0.0, 1.0, 1.0, 0.0, 0.0, 1.0, 1.0, 0.0, 0.0, 1.0, 1.0, 0.0, 0.0, 1.0, 1.0, 0.03434, 0.03434, 1.0, 1.0, 0.0, 0.0, 1.0, 1.0, 0.0, 0.0, 1.0, 1.0, 0.0, 0.0, 1.0, 1.0, 0.0, 0.0, 1.0, 1.0, 0.03434, 0.03434, 1.0, 1.0, 1.0, 0.0, 0.0, 1.0, 0.8469, 0.003347, 0.002125, 1.0, 0.0, 1.0, 0.0, 1.0, 0.0, 1.0, 0.0, 1.0, 1.0, 0.0, 0.0, 1.0, 1.0, 0.0, 0.0, 1.0, 0.8469, 0.003347, 0.002125, 1.0, 0.0, 0.0, 1.0, 1.0, 0.0, 0.8963, 0.003677, 1.0, 0.0, 0.8963, 0.003677, 1.0, 0.0, 1.0, 0.0, 1.0, 0.8469, 0.003347, 0.002125, 1.0, 0.0, 0.0, 1.0, 1.0, 0.0, 0.0, 1.0, 1.0, 0.0, 1.0, 0.0, 1.0, 0.0, 1.0, 0.0, 1.0, 0.0, 0.8963, 0.003677, 1.0, 0.0, 0.0, 1.0, 1.0, 0.0, 0.0, 1.0, 1.0, 0.0, 0.0, 1.0, 1.0, 0.0003035, 0.6172, 0.0319, 1.0, 0.0003035, 0.6172, 0.0319, 1.0, 0.0, 1.0, 0.0, 1.0, 0.0, 0.0, 1.0, 1.0, 1.0, 0.0, 0.0, 1.0, 0.0, 1.0, 0.0, 1.0, 0.9473, 0.001821, 0.0, 1.0, 0.9473, 0.001821, 0.0, 1.0, 1.0, 0.0, 0.0, 1.0, 1.0, 0.0, 0.0, 1.0, 0.0, 1.0, 0.0, 1.0, 0.0, 0.8963, 0.003677, 1.0, 0.0, 0.0, 1.0, 1.0, 0.0, 0.0, 1.0, 1.0, 0.9473, 0.001821, 0.0, 1.0, 0.0, 1.0, 0.0, 1.0, 0.0, 0.8963, 0.003677, 1.0, 0.0, 1.0, 0.0, 1.0, 0.0, 0.0, 1.0, 1.0, 0.0, 0.0, 1.0, 1.0, 0.0, 0.0, 1.0, 1.0, 0.0, 0.8963, 0.003677, 1.0, 0.0, 1.0, 0.0, 1.0, 0.0003035, 0.6172, 0.0319, 1.0, 0.0, 0.0, 1.0, 1.0, 0.0, 0.0, 1.0, 1.0, 0.0, 0.0, 1.0, 1.0, 0.0, 1.0, 0.0, 1.0, 1.0, 0.0, 0.0, 1.0, 0.9473, 0.001821, 0.0, 1.0, 1.0, 0.001821, 0.001821, 1.0, 1.0, 0.001821, 0.001821, 1.0, 1.0, 0.0, 0.0, 1.0, 1.0, 0.0, 0.0, 1.0, 0.9473, 0.001821, 0.0, 1.0, 0.0, 0.0, 1.0, 1.0, 0.0, 0.0, 1.0, 1.0, 0.0, 0.0, 1.0, 1.0, 1.0, 0.001821, 0.001821, 1.0, 0.9473, 0.001821, 0.0, 1.0, 0.0, 0.0, 1.0, 1.0, 0.0, 0.0, 1.0, 1.0, 0.0, 0.0, 1.0, 1.0, 0.0, 0.0, 1.0, 1.0, 0.0, 0.0, 1.0, 1.0, 0.0, 0.0, 1.0, 1.0, 0.0, 0.0, 1.0, 1.0, 0.0, 0.0, 1.0, 1.0, 0.0, 0.0, 1.0, 1.0, 0.0, 0.0, 1.0, 1.0, 0.0, 0.0, 1.0, 1.0, 0.0, 0.0, 1.0, 1.0, 1.0, 0.0, 0.0, 1.0, 0.0, 0.0, 1.0, 1.0, 0.8469, 0.003347, 0.002125, 1.0, 0.8469, 0.003347, 0.002125, 1.0, 1.0, 0.0, 0.0, 1.0, 1.0, 0.0, 0.0, 1.0, 0.0, 0.0, 1.0, 1.0, 0.0, 0.0, 1.0, 1.0, 0.0, 0.0, 1.0, 1.0, 0.0, 0.0, 1.0, 1.0, 0.8469, 0.003347, 0.002125, 1.0, 0.0, 0.0, 1.0, 1.0, 0.0, 0.0, 1.0, 1.0, 0.03434, 0.03434, 1.0, 1.0, 0.0, 0.0, 1.0, 1.0, 0.0, 0.0, 1.0, 1.0, 0.0, 0.0, 1.0, 1.0, 0.0, 0.0, 1.0, 1.0, 0.03434, 0.03434, 1.0, 1.0, 0.0, 0.0, 1.0, 1.0, 0.0, 0.0, 1.0, 1.0, 0.0, 0.0, 1.0, 1.0, 0.0, 0.0, 1.0, 1.0, 0.03434, 0.03434, 1.0, 1.0, 1.0, 0.0, 0.0, 1.0, 0.8469, 0.003347, 0.002125, 1.0, 0.0, 1.0, 0.0, 1.0, 0.0, 1.0, 0.0, 1.0, 1.0, 0.0, 0.0, 1.0, 1.0, 0.0, 0.0, 1.0, 0.8469, 0.003347, 0.002125, 1.0, 0.0, 0.0, 1.0, 1.0, 0.0, 0.8963, 0.003677, 1.0, 0.0, 0.8963, 0.003677, 1.0, 0.0, 1.0, 0.0, 1.0, 0.8469, 0.003347, 0.002125, 1.0, 0.0, 0.0, 1.0, 1.0, 0.0, 0.0, 1.0, 1.0, 0.0, 1.0, 0.0, 1.0, 0.0, 1.0, 0.0, 1.0, 0.0, 0.8963, 0.003677, 1.0, 0.0, 0.0, 1.0, 1.0, 0.0, 0.0, 1.0, 1.0, 0.0, 0.0, 1.0, 1.0, 0.0003035, 0.6172, 0.0319, 1.0, 0.0003035, 0.6172, 0.0319, 1.0, 0.0, 1.0, 0.0, 1.0, 0.0, 0.0, 1.0, 1.0, 1.0, 0.0, 0.0, 1.0, 0.0, 1.0, 0.0, 1.0, 0.9473, 0.001821, 0.0, 1.0, 0.9473, 0.001821, 0.0, 1.0, 1.0, 0.0, 0.0, 1.0, 1.0, 0.0, 0.0, 1.0, 0.0, 1.0, 0.0, 1.0, 0.0, 0.8963, 0.003677, 1.0, 0.0, 0.0, 1.0, 1.0, 0.0, 0.0, 1.0, 1.0, 0.9473, 0.001821, 0.0, 1.0, 0.0, 1.0, 0.0, 1.0, 0.0, 0.8963, 0.003677, 1.0, 0.0, 1.0, 0.0, 1.0, 0.0, 0.0, 1.0, 1.0, 0.0, 0.0, 1.0, 1.0, 0.0, 0.0, 1.0, 1.0, 0.0, 0.8963, 0.003677, 1.0, 0.0, 1.0, 0.0, 1.0, 0.0003035, 0.6172, 0.0319, 1.0, 0.0, 0.0, 1.0, 1.0, 0.0, 0.0, 1.0, 1.0, 0.0, 0.0, 1.0, 1.0, 0.0, 1.0, 0.0, 1.0, 1.0, 0.0, 0.0, 1.0, 0.9473, 0.001821, 0.0, 1.0, 1.0, 0.001821, 0.001821, 1.0, 1.0, 0.001821, 0.001821, 1.0, 1.0, 0.0, 0.0, 1.0, 1.0, 0.0, 0.0, 1.0, 0.9473, 0.001821, 0.0, 1.0, 0.0, 0.0, 1.0, 1.0, 0.0, 0.0, 1.0, 1.0, 0.0, 0.0, 1.0, 1.0, 1.0, 0.001821, 0.001821, 1.0, 0.9473, 0.001821, 0.0, 1.0, 0.0, 0.0, 1.0, 1.0, 0.0, 0.0, 1.0, 1.0, 0.0, 0.0, 1.0, 1.0, 0.0, 0.0, 1.0, 1.0, 0.0, 0.0, 1.0, 1.0, 0.0, 0.0, 1.0, 1.0, 0.0, 0.0, 1.0, 1.0, 0.0, 0.0, 1.0, 1.0, 0.0, 0.0, 1.0, 1.0, 0.0, 0.0, 1.0, 1.0, 0.0, 0.0, 1.0, 1.0, 0.0, 0.0, 1.0, 1.0, 1.0, 0.0, 0.0, 1.0, 0.0, 0.0, 1.0, 1.0, 0.8469, 0.003347, 0.002125, 1.0, 0.8469, 0.003347, 0.002125, 1.0, 1.0, 0.0, 0.0, 1.0, 1.0, 0.0, 0.0, 1.0, 0.0, 0.0, 1.0, 1.0, 0.0, 0.0, 1.0, 1.0, 0.0, 0.0, 1.0, 1.0, 0.0, 0.0, 1.0, 1.0, 0.8469, 0.003347, 0.002125, 1.0, 0.0, 0.0, 1.0, 1.0, 0.0, 0.0, 1.0, 1.0, 0.03434, 0.03434, 1.0, 1.0, 0.0, 0.0, 1.0, 1.0, 0.0, 0.0, 1.0, 1.0, 0.0, 0.0, 1.0, 1.0, 0.0, 0.0, 1.0, 1.0, 0.03434, 0.03434, 1.0, 1.0, 0.0, 0.0, 1.0, 1.0, 0.0, 0.0, 1.0, 1.0, 0.0, 0.0, 1.0, 1.0, 0.0, 0.0, 1.0, 1.0, 0.03434, 0.03434, 1.0, 1.0, 1.0, 0.0, 0.0, 1.0, 0.8469, 0.003347, 0.002125, 1.0, 0.0, 1.0, 0.0, 1.0, 0.0, 1.0, 0.0, 1.0, 1.0, 0.0, 0.0, 1.0, 1.0, 0.0, 0.0, 1.0, 0.8469, 0.003347, 0.002125, 1.0, 0.0, 0.0, 1.0, 1.0, 0.0, 0.8963, 0.003677, 1.0, 0.0, 0.8963, 0.003677, 1.0, 0.0, 1.0, 0.0, 1.0, 0.8469, 0.003347, 0.002125, 1.0, 0.0, 0.0, 1.0, 1.0, 0.0, 0.0, 1.0, 1.0, 0.0, 1.0, 0.0, 1.0, 0.0, 1.0, 0.0, 1.0, 0.0, 0.8963, 0.003677, 1.0, 0.0, 0.0, 1.0, 1.0, 0.0, 0.0, 1.0, 1.0, 0.0, 0.0, 1.0, 1.0, 0.0003035, 0.6172, 0.0319, 1.0, 0.0003035, 0.6172, 0.0319, 1.0, 0.0, 1.0, 0.0, 1.0, 0.0, 0.0, 1.0, 1.0, 1.0, 0.0, 0.0, 1.0, 0.0, 1.0, 0.0, 1.0, 0.9473, 0.001821, 0.0, 1.0, 0.9473, 0.001821, 0.0, 1.0, 1.0, 0.0, 0.0, 1.0, 1.0, 0.0, 0.0, 1.0, 0.0, 1.0, 0.0, 1.0, 0.0, 0.8963, 0.003677, 1.0, 0.0, 0.0, 1.0, 1.0, 0.0, 0.0, 1.0, 1.0, 0.9473, 0.001821, 0.0, 1.0, 0.0, 1.0, 0.0, 1.0, 0.0, 0.8963, 0.003677, 1.0, 0.0, 1.0, 0.0, 1.0, 0.0, 0.0, 1.0, 1.0, 0.0, 0.0, 1.0, 1.0, 0.0, 0.0, 1.0, 1.0, 0.0, 0.8963, 0.003677, 1.0, 0.0, 1.0, 0.0, 1.0, 0.0003035, 0.6172, 0.0319, 1.0, 0.0, 0.0, 1.0, 1.0, 0.0, 0.0, 1.0, 1.0, 0.0, 0.0, 1.0, 1.0, 0.0, 1.0, 0.0, 1.0, 1.0, 0.0, 0.0, 1.0, 0.9473, 0.001821, 0.0, 1.0, 1.0, 0.001821, 0.001821, 1.0, 1.0, 0.001821, 0.001821, 1.0, 1.0, 0.0, 0.0, 1.0, 1.0, 0.0, 0.0, 1.0, 0.9473, 0.001821, 0.0, 1.0, 0.0, 0.0, 1.0, 1.0, 0.0, 0.0, 1.0, 1.0, 0.0, 0.0, 1.0, 1.0, 1.0, 0.001821, 0.001821, 1.0, 0.9473, 0.001821, 0.0, 1.0, 0.0, 0.0, 1.0, 1.0, 0.0, 0.0, 1.0, 1.0, 0.0, 0.0, 1.0, 1.0, 0.0, 0.0, 1.0, 1.0, 0.0, 0.0, 1.0, 1.0, 0.0, 0.0, 1.0, 1.0, 0.0, 0.0, 1.0, 1.0, 0.0, 0.0, 1.0, 1.0, 0.0, 0.0, 1.0, 1.0, 0.0, 0.0, 1.0, 1.0, 0.0, 0.0, 1.0, 1.0, 0.0, 0.0, 1.0, 1.0, 1.0, 1.0, 1.0, 1.0, 1.0, 1.0, 1.0, 1.0, 1.0, 1.0, 1.0, 1.0, 1.0, 1.0, 1.0, 1.0, 1.0, 1.0, 1.0, 1.0, 1.0, 1.0, 1.0, 1.0])
me_tropicfern256.materials.append(mat_tropicfern01)
me_tropicfern256.materials.append(mat_fernsprout01)
me_tropicfern256.use_remesh_preserve_volume = False
me_tropicfern256.use_remesh_preserve_attributes = False
me_tropicfern256.use_mirror_vertex_groups = False
me_tropicfern256.update()

# ---- objects
ob_base01 = bpy.data.objects.new('base01', None)
ob_bb__detail64 = bpy.data.objects.new('BB__detail64', None)
ob_detail128 = bpy.data.objects.new('detail128', None)
ob_detail256 = bpy.data.objects.new('detail256', None)
ob_start01 = bpy.data.objects.new('start01', None)
ob_tropicfern128 = bpy.data.objects.new('TropicFern128', me_tropicfern128)
ob_tropicfern256 = bpy.data.objects.new('TropicFern256', me_tropicfern256)
ob_environmentambientlight = bpy.data.objects.new('EnvironmentAmbientLight', light_environmentambientlight)
ob_lamp = bpy.data.objects.new('Lamp', light_lamp)
ob_camera = bpy.data.objects.new('Camera', cam_camera)

# ---- transforms, parenting, visibility, modifiers, constraints
ob_base01.location = (0.0, 0.0, 0.0)
ob_base01.rotation_euler = (1.571, -0.0, 0.0)
ob_base01.scale = (3.78, 3.78, 3.78)
ob_base01.empty_image_offset = (0.0, 0.0)
ob_base01.lineart.crease_threshold = 0.0
ob_bb__detail64.parent = ob_base01
ob_bb__detail64.location = (0.0, 1.49e-08, 0.05777)
ob_bb__detail64.empty_image_offset = (0.0, 0.0)
ob_bb__detail64.lineart.crease_threshold = 0.0
ob_detail128.parent = ob_base01
ob_detail128.location = (0.0, 2.525e-09, 0.05777)
ob_detail128.empty_image_offset = (0.0, 0.0)
ob_detail128.lineart.crease_threshold = 0.0
ob_detail256.parent = ob_base01
ob_detail256.location = (0.0, 2.525e-09, 0.05777)
ob_detail256.empty_image_offset = (0.0, 0.0)
ob_detail256.lineart.crease_threshold = 0.0
ob_start01.parent = ob_base01
ob_start01.location = (0.0, 0.0, 0.0)
ob_start01.empty_image_offset = (0.0, 0.0)
ob_start01.lineart.crease_threshold = 0.0
ob_tropicfern128.parent = ob_start01
ob_tropicfern128.location = (-0.00127, 0.0, 0.0008437)
ob_tropicfern128.scale = (0.2417, 0.2417, 0.2417)
ob_tropicfern128.lineart.crease_threshold = 0.0
ob_tropicfern256.parent = ob_start01
ob_tropicfern256.location = (-0.00127, 0.0, 0.0008437)
ob_tropicfern256.scale = (0.2417, 0.2417, 0.2417)
ob_tropicfern256.lineart.crease_threshold = 0.0
ob_environmentambientlight.location = (0.0, 0.0, 0.0)
ob_environmentambientlight.lineart.crease_threshold = 0.0
ob_lamp.location = (4.076, 1.005, 5.904)
ob_lamp.rotation_euler = (0.6503, 0.05522, 1.866)
ob_lamp.lock_rotations_4d = False
ob_lamp.empty_display_type = 'ARROWS'
ob_lamp.color = (0.0, 0.0, 0.0, 0.0)
ob_lamp.lineart.crease_threshold = 0.0
ob_camera.location = (7.481, -6.508, 5.344)
ob_camera.rotation_euler = (1.109, 0.0, 0.8149)
ob_camera.lock_rotations_4d = False
ob_camera.empty_display_type = 'ARROWS'
ob_camera.color = (0.0, 0.0, 0.0, 0.0)
ob_camera.display_type = 'WIRE'
ob_camera.lineart.crease_threshold = 0.0

# ---- collection membership
col_collection_1.objects.link(ob_base01)
col_collection_1.objects.link(ob_bb__detail64)
col_collection_1.objects.link(ob_detail128)
col_collection_1.objects.link(ob_detail256)
col_collection_1.objects.link(ob_start01)
col_collection_1.objects.link(ob_tropicfern128)
col_collection_1.objects.link(ob_tropicfern256)
col_collection_1.objects.link(ob_environmentambientlight)
col_collection_1.objects.link(ob_lamp)
col_collection_1.objects.link(ob_camera)

# ---- scene / render settings (as saved in the file)
scene.camera = ob_camera
scene.frame_start = 1; scene.frame_end = 250; scene.frame_set(1)
scene.render.engine = 'BLENDER_EEVEE_NEXT'
scene.render.resolution_percentage = 50
scene.render.dither_intensity = 0.0
scene.cycles.use_denoising = False
scene.cycles.samples = 128
scene.cycles.sampling_pattern = 'TABULATED_SOBOL'
scene.cycles.use_adaptive_sampling = False
scene.cycles.use_light_tree = False
scene.cycles.blur_glossy = 0.0
scene.cycles.sample_clamp_indirect = 0.0
scene.view_settings.view_transform = 'Standard'
bpy.context.view_layer.update()
